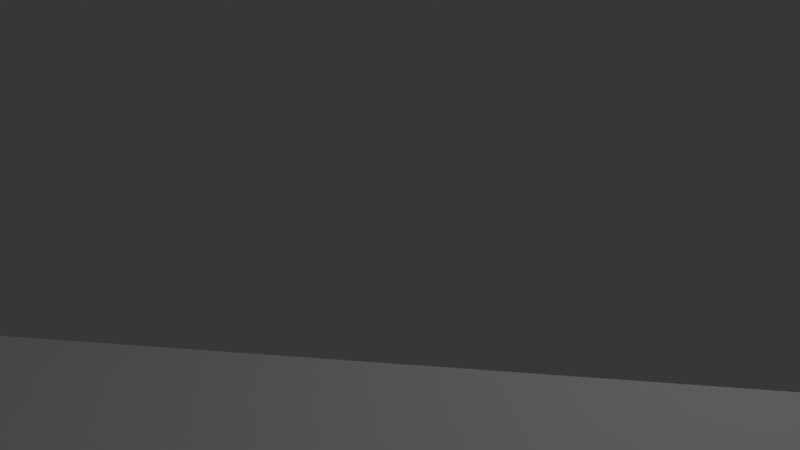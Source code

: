 # Source: champi43.blend  (saved by Blender 2.69.0; exported with 4.5.12 LTS)
import bpy
from mathutils import Matrix  # noqa: F401  (used for matrix-valued properties, if any)

bpy.ops.wm.read_factory_settings(use_empty=True)
scene = bpy.context.scene
scene.name = 'Scene'

# ---- collections
col_collection_1 = bpy.data.collections.new('Collection 1'); scene.collection.children.link(col_collection_1)

# ---- materials (node trees are filled in below, after node groups)
mat_material_001 = bpy.data.materials.new('Material.001')
mat_material_001.alpha_threshold = 0.0
mat_material_001.use_transparent_shadow = False
mat_material_001.roughness = 0.5
mat_material_001.line_color = (0.0, 0.0, 0.0, 1.0)
mat_material_000 = bpy.data.materials.new('Material.000')
mat_material_000.alpha_threshold = 0.0
mat_material_000.use_transparent_shadow = False
mat_material_000.roughness = 0.5
mat_material_000.line_color = (0.0, 0.0, 0.0, 1.0)

# ---- material node trees

# ---- world
world_world = bpy.data.worlds.new('World'); scene.world = world_world
world_world.color = (0.05088, 0.05088, 0.05088)
world_world.use_sun_shadow = False
world_world.sun_shadow_jitter_overblur = 0.0
world_world.cycles.sampling_method = 'MANUAL'
world_world.cycles.sample_map_resolution = 256

# ---- cameras
cam_camera = bpy.data.cameras.new('Camera')
cam_camera.clip_end = 100.0
cam_camera.lens = 35.0
cam_camera.sensor_width = 32.0
cam_camera.sensor_height = 18.0
cam_camera.ortho_scale = 7.314
cam_camera.dof.focus_distance = 0.0
cam_camera.dof.aperture_fstop = 128.0

# ---- lights
light_lamp = bpy.data.lights.new('Lamp', 'POINT')
light_lamp.transmission_factor = 0.0
light_lamp.cutoff_distance = 30.0
light_lamp.energy = 100.0
light_lamp.shadow_buffer_clip_start = 1.001
light_lamp.shadow_soft_size = 0.1
light_lamp.shadow_maximum_resolution = 0.006
light_lamp.use_absolute_resolution = True
light_lamp.cycles.use_multiple_importance_sampling = False

# ---- meshes
me_cylinder_000 = bpy.data.meshes.new('Cylinder.000')
me_cylinder_000.from_pydata([(0.0, 0.0, 0.0), (-5.391, -19.26, 1.108e-05), (-2.006, -7.177, 6.621), (-9.044, -17.84, 1.078e-05), (-3.473, -6.608, 6.595), (-12.35, -15.73, 1.008e-05), (-4.8, -5.764, 6.547), (-15.18, -13.02, 8.986e-06), (-5.938, -4.679, 6.479), (-17.43, -9.807, 7.548e-06), (-6.841, -3.394, 6.392), (-19.01, -6.218, 5.82e-06), (-7.476, -1.957, 6.292), (-19.86, -2.39, 3.868e-06), (-7.817, -0.4252, 6.181), (-19.94, 1.53, 1.768e-06), (-7.852, 1.144, 6.063), (-19.26, 5.391, -4.004e-07), (-7.58, 2.689, 5.944), (-17.84, 9.044, -2.553e-06), (-7.011, 4.151, 5.827), (-15.73, 12.35, -4.608e-06), (-6.166, 5.474, 5.718), (-13.02, 15.18, -6.486e-06), (-5.079, 6.608, 5.621), (-9.807, 17.43, -8.115e-06), (-3.791, 7.507, 5.538), (-6.218, 19.01, -9.431e-06), (-2.351, 8.139, 5.474), (-2.39, 19.86, -1.039e-05), (-0.8151, 8.478, 5.431), (1.53, 19.94, -1.094e-05), (0.7579, 8.512, 5.411), (5.391, 19.26, -1.108e-05), (2.308, 8.24, 5.413), (9.044, 17.84, -1.078e-05), (3.775, 7.671, 5.439), (12.35, 15.73, -1.008e-05), (5.102, 6.827, 5.488), (15.18, 13.02, -8.986e-06), (6.239, 5.742, 5.556), (17.43, 9.807, -7.548e-06), (7.143, 4.456, 5.642), (19.01, 6.218, -5.82e-06), (7.778, 3.02, 5.743), (19.86, 2.39, -3.868e-06), (8.119, 1.488, 5.854), (19.94, -1.53, -1.768e-06), (8.154, -0.08075, 5.972), (19.26, -5.391, 4.004e-07), (7.882, -1.626, 6.091), (17.84, -9.044, 2.553e-06), (7.313, -3.088, 6.207), (15.73, -12.35, 4.608e-06), (6.468, -4.412, 6.316), (13.02, -15.18, 6.486e-06), (5.381, -5.545, 6.414), (9.807, -17.43, 8.115e-06), (4.093, -6.445, 6.496), (6.218, -19.01, 9.431e-06), (2.653, -7.076, 6.56), (2.39, -19.86, 1.039e-05), (1.117, -7.416, 6.603), (-1.53, -19.94, 1.094e-05), (-0.456, -7.45, 6.624), (-46.99, -0.3554, 101.2), (-1.061, -3.545, 12.56), (-1.965, -3.198, 12.52), (-2.782, -2.682, 12.46), (-3.483, -2.018, 12.38), (-4.04, -1.232, 12.28), (-4.431, -0.3532, 12.17), (-4.643, 0.5843, 12.06), (-4.665, 1.544, 11.93), (-4.499, 2.49, 11.81), (-4.15, 3.386, 11.69), (-3.631, 4.196, 11.58), (-2.963, 4.89, 11.48), (-2.17, 5.441, 11.4), (-1.285, 5.828, 11.34), (-0.3397, 6.037, 11.31), (0.6284, 6.058, 11.29), (1.582, 5.892, 11.31), (2.485, 5.544, 11.34), (3.303, 5.029, 11.4), (4.004, 4.365, 11.48), (4.561, 3.579, 11.58), (4.952, 2.7, 11.69), (5.164, 1.762, 11.81), (5.186, 0.8022, 11.93), (5.02, -0.1436, 12.05), (4.671, -1.039, 12.17), (4.152, -1.849, 12.28), (3.483, -2.543, 12.38), (2.691, -3.094, 12.46), (1.806, -3.482, 12.52), (0.8606, -3.69, 12.55), (-0.1075, -3.712, 12.57), (-1.33, -1.562, 25.89), (-2.231, -1.225, 25.78), (-3.047, -0.7199, 25.66), (-3.747, -0.06554, 25.51), (-4.303, 0.7127, 25.36), (-4.694, 1.585, 25.21), (-4.905, 2.518, 25.05), (-4.928, 3.475, 24.91), (-4.762, 4.42, 24.78), (-4.414, 5.317, 24.67), (-3.896, 6.13, 24.58), (-3.229, 6.83, 24.52), (-2.438, 7.388, 24.49), (-1.555, 7.784, 24.48), (-0.6116, 8.002, 24.51), (0.3546, 8.034, 24.57), (1.307, 7.878, 24.65), (2.208, 7.541, 24.76), (3.024, 7.036, 24.89), (3.724, 6.382, 25.03), (4.28, 5.603, 25.18), (4.671, 4.731, 25.34), (4.882, 3.798, 25.49), (4.905, 2.841, 25.63), (4.739, 1.896, 25.76), (4.391, 0.9994, 25.88), (3.873, 0.1857, 25.96), (3.206, -0.5137, 26.03), (2.416, -1.072, 26.06), (1.532, -1.468, 26.06), (0.5887, -1.686, 26.03), (-0.3774, -1.718, 25.98), (-2.764, 0.3004, 38.91), (-3.655, 0.6246, 38.71), (-4.462, 1.119, 38.51), (-5.155, 1.765, 38.31), (-5.706, 2.537, 38.11), (-6.094, 3.406, 37.93), (-6.305, 4.339, 37.78), (-6.331, 5.299, 37.65), (-6.17, 6.249, 37.56), (-5.829, 7.154, 37.51), (-5.32, 7.978, 37.5), (-4.664, 8.69, 37.52), (-3.886, 9.262, 37.59), (-3.014, 9.672, 37.69), (-2.084, 9.905, 37.82), (-1.131, 9.952, 37.99), (-0.1903, 9.81, 38.17), (0.7005, 9.486, 38.37), (1.508, 8.991, 38.57), (2.2, 8.345, 38.77), (2.751, 7.573, 38.97), (3.14, 6.704, 39.15), (3.351, 5.772, 39.3), (3.376, 4.812, 39.43), (3.215, 3.861, 39.52), (2.874, 2.957, 39.57), (2.366, 2.133, 39.58), (1.71, 1.421, 39.56), (0.9309, 0.8488, 39.49), (0.05973, 0.4384, 39.39), (-0.8705, 0.2054, 39.26), (-1.824, 0.1588, 39.09), (-5.929, 1.591, 51.51), (-6.794, 1.904, 51.21), (-7.579, 2.39, 50.92), (-8.255, 3.029, 50.65), (-8.797, 3.797, 50.42), (-9.182, 4.665, 50.23), (-9.397, 5.598, 50.08), (-9.433, 6.562, 50.0), (-9.288, 7.519, 49.97), (-8.969, 8.433, 50.01), (-8.487, 9.268, 50.1), (-7.861, 9.992, 50.25), (-7.116, 10.58, 50.44), (-6.279, 11.0, 50.68), (-5.383, 11.25, 50.96), (-4.462, 11.31, 51.25), (-3.552, 11.18, 51.56), (-2.688, 10.87, 51.86), (-1.902, 10.38, 52.15), (-1.226, 9.742, 52.42), (-0.6849, 8.974, 52.65), (-0.2995, 8.107, 52.85), (-0.08485, 7.173, 52.99), (-0.04908, 6.209, 53.07), (-0.1936, 5.252, 53.1), (-0.5129, 4.338, 53.06), (-0.9946, 3.503, 52.97), (-1.62, 2.779, 52.82), (-2.366, 2.193, 52.63), (-3.203, 1.769, 52.39), (-4.099, 1.522, 52.11), (-5.02, 1.462, 51.82), (-10.81, 2.143, 63.5), (-11.63, 2.452, 63.08), (-12.38, 2.933, 62.7), (-13.02, 3.569, 62.36), (-13.55, 4.336, 62.09), (-13.93, 5.203, 61.89), (-14.16, 6.138, 61.77), (-14.21, 7.104, 61.74), (-14.1, 8.064, 61.79), (-13.82, 8.982, 61.92), (-13.39, 9.822, 62.14), (-12.82, 10.55, 62.42), (-12.14, 11.14, 62.77), (-11.37, 11.58, 63.16), (-10.53, 11.83, 63.59), (-9.672, 11.9, 64.02), (-8.817, 11.77, 64.46), (-8.0, 11.46, 64.88), (-7.253, 10.98, 65.26), (-6.604, 10.35, 65.6), (-6.078, 9.579, 65.87), (-5.696, 8.712, 66.07), (-5.473, 7.777, 66.19), (-5.416, 6.811, 66.23), (-5.528, 5.851, 66.17), (-5.805, 4.933, 66.04), (-6.236, 4.093, 65.82), (-6.805, 3.363, 65.54), (-7.489, 2.771, 65.19), (-8.262, 2.34, 64.8), (-9.095, 2.086, 64.38), (-9.956, 2.02, 63.94), (-17.43, 1.828, 74.58), (-18.18, 2.141, 74.05), (-18.87, 2.626, 73.58), (-19.48, 3.264, 73.18), (-19.99, 4.032, 72.88), (-20.37, 4.899, 72.67), (-20.6, 5.833, 72.58), (-20.69, 6.797, 72.59), (-20.63, 7.754, 72.73), (-20.42, 8.668, 72.96), (-20.06, 9.504, 73.3), (-19.58, 10.23, 73.72), (-18.99, 10.81, 74.22), (-18.31, 11.24, 74.76), (-17.57, 11.49, 75.33), (-16.79, 11.55, 75.91), (-16.02, 11.42, 76.48), (-15.27, 11.11, 77.01), (-14.58, 10.62, 77.48), (-13.97, 9.984, 77.88), (-13.46, 9.217, 78.18), (-13.08, 8.349, 78.39), (-12.85, 7.416, 78.48), (-12.76, 6.452, 78.47), (-12.82, 5.494, 78.33), (-13.03, 4.58, 78.1), (-13.39, 3.745, 77.76), (-13.87, 3.02, 77.33), (-14.46, 2.434, 76.84), (-15.14, 2.009, 76.3), (-15.88, 1.761, 75.73), (-16.66, 1.7, 75.15), (-26.08, 0.3273, 84.07), (-26.75, 0.6532, 83.45), (-27.38, 1.149, 82.9), (-27.94, 1.794, 82.45), (-28.43, 2.566, 82.12), (-28.8, 3.434, 81.91), (-29.06, 4.364, 81.84), (-29.19, 5.321, 81.9), (-29.19, 6.269, 82.1), (-29.05, 7.17, 82.43), (-28.79, 7.99, 82.87), (-28.41, 8.698, 83.41), (-27.93, 9.267, 84.03), (-27.36, 9.673, 84.7), (-26.73, 9.903, 85.4), (-26.06, 9.947, 86.1), (-25.38, 9.803, 86.77), (-24.71, 9.477, 87.39), (-24.08, 8.982, 87.94), (-23.52, 8.336, 88.39), (-23.04, 7.564, 88.72), (-22.66, 6.697, 88.93), (-22.4, 5.766, 89.0), (-22.27, 4.809, 88.94), (-22.27, 3.862, 88.74), (-22.41, 2.961, 88.41), (-22.67, 2.14, 87.97), (-23.05, 1.432, 87.42), (-23.53, 0.864, 86.81), (-24.1, 0.4571, 86.14), (-24.73, 0.2274, 85.44), (-25.4, 0.1836, 84.74), (-35.92, -1.987, 92.19), (-36.5, -1.642, 91.5), (-37.07, -1.131, 90.9), (-37.59, -0.4749, 90.41), (-38.04, 0.3022, 90.06), (-38.42, 1.17, 89.85), (-38.7, 2.095, 89.79), (-38.87, 3.043, 89.89), (-38.93, 3.976, 90.15), (-38.88, 4.858, 90.54), (-38.71, 5.656, 91.06), (-38.44, 6.339, 91.69), (-38.07, 6.881, 92.41), (-37.61, 7.262, 93.17), (-37.1, 7.465, 93.97), (-36.53, 7.484, 94.75), (-35.95, 7.318, 95.51), (-35.36, 6.973, 96.2), (-34.8, 6.462, 96.8), (-34.28, 5.806, 97.28), (-33.82, 5.029, 97.64), (-33.45, 4.161, 97.84), (-33.17, 3.236, 97.9), (-32.99, 2.288, 97.8), (-32.93, 1.356, 97.54), (-32.99, 0.4732, 97.15), (-33.15, -0.325, 96.63), (-33.43, -1.008, 96.0), (-33.8, -1.55, 95.29), (-34.25, -1.93, 94.52), (-34.77, -2.134, 93.73), (-35.33, -2.153, 92.94), (-46.65, -4.918, 99.32), (-47.17, -4.553, 98.58), (-47.68, -4.027, 97.95), (-48.16, -3.36, 97.44), (-48.6, -2.577, 97.07), (-48.97, -1.709, 96.86), (-49.27, -0.7891, 96.82), (-49.48, 0.1476, 96.94), (-49.6, 1.065, 97.23), (-49.61, 1.928, 97.67), (-49.53, 2.703, 98.25), (-49.34, 3.36, 98.93), (-49.07, 3.875, 99.71), (-48.72, 4.227, 100.5), (-48.3, 4.403, 101.4), (-47.83, 4.396, 102.2), (-47.33, 4.207, 103.0), (-46.81, 3.842, 103.8), (-46.3, 3.316, 104.4), (-45.82, 2.649, 104.9), (-45.38, 1.866, 105.3), (-45.01, 0.9982, 105.5), (-44.71, 0.07819, 105.5), (-44.5, -0.8585, 105.4), (-44.38, -1.776, 105.1), (-44.37, -2.639, 104.7), (-44.45, -3.414, 104.1), (-44.63, -4.071, 103.4), (-44.91, -4.586, 102.7), (-45.26, -4.938, 101.8), (-45.68, -5.114, 101.0), (-46.15, -5.107, 100.1), (-19.48, 41.72, 76.91), (-13.27, 40.92, 82.17), (-7.3, 38.55, 87.23), (-1.797, 34.69, 91.9), (3.026, 29.5, 95.98), (6.984, 23.18, 99.34), (9.925, 15.97, 101.8), (11.74, 8.14, 103.4), (12.35, -1.158e-05, 103.9), (11.74, -8.14, 103.4), (9.925, -15.97, 101.8), (6.984, -23.18, 99.34), (3.026, -29.5, 95.98), (-1.797, -34.69, 91.9), (-7.3, -38.55, 87.23), (-47.5, 29.43, 110.0), (-13.27, -40.92, 82.17), (-19.48, -41.72, 76.91), (-25.69, -40.92, 71.64), (-31.66, -38.55, 66.58), (-37.16, -34.69, 61.92), (-41.99, -29.5, 57.83), (-45.94, -23.18, 54.48), (-48.88, -15.97, 51.98), (-50.7, -8.14, 50.45), (-51.31, 3.281e-05, 49.93), (-50.7, 8.14, 50.45), (-48.88, 15.97, 51.98), (-45.94, 23.18, 54.48), (-41.99, 29.5, 57.83), (-37.16, 34.69, 61.92), (-31.66, 38.55, 66.58), (-25.69, 40.92, 71.64), (-20.96, 35.98, 78.65), (-15.6, 35.29, 83.19), (-10.46, 33.24, 87.56), (-5.71, 29.92, 91.58), (-1.55, 25.44, 95.11), (1.863, 19.99, 98.0), (4.4, 13.77, 100.1), (5.962, 7.02, 101.5), (6.489, -9.902e-06, 101.9), (5.962, -7.02, 101.5), (4.4, -13.77, 100.1), (1.863, -19.99, 98.0), (-1.55, -25.44, 95.11), (-5.71, -29.92, 91.58), (-10.46, -33.24, 87.56), (-15.6, -35.29, 83.19), (-20.96, -35.98, 78.65), (-26.31, -35.29, 74.11), (-31.46, -33.24, 69.75), (-36.21, -29.92, 65.73), (-40.37, -25.44, 62.2), (-43.78, -19.99, 59.31), (-46.32, -13.77, 57.16), (-47.88, -7.02, 55.83), (-48.41, 2.838e-05, 55.39), (-47.88, 7.02, 55.83), (-46.32, 13.77, 57.16), (-43.78, 19.99, 59.31), (-40.37, 25.44, 62.2), (-36.21, 29.92, 65.73), (-31.46, 33.24, 69.75), (-26.31, 35.29, 74.11), (-40.09, -2.161e-06, 101.2), (-40.09, 14.29, 101.2), (-37.97, 14.01, 103.0), (-35.92, 13.2, 104.8), (-34.04, 11.88, 106.4), (-32.39, 10.1, 107.8), (-31.03, 7.937, 108.9), (-30.02, 5.467, 109.8), (-29.4, 2.787, 110.3), (-29.2, -2.324e-06, 110.5), (-29.4, -2.787, 110.3), (-30.02, -5.467, 109.8), (-31.03, -7.937, 108.9), (-32.39, -10.1, 107.8), (-34.04, -11.88, 106.4), (-35.92, -13.2, 104.8), (-37.97, -14.01, 103.0), (-40.09, -14.29, 101.2), (-42.22, -14.01, 99.42), (-44.26, -13.2, 97.69), (-46.15, -11.88, 96.09), (-47.8, -10.1, 94.69), (-49.16, -7.937, 93.55), (-50.16, -5.467, 92.69), (-50.78, -2.787, 92.17), (-50.99, 1.288e-05, 91.99), (-50.78, 2.787, 92.17), (-50.16, 5.467, 92.69), (-49.16, 7.937, 93.55), (-47.8, 10.1, 94.69), (-46.15, 11.88, 96.09), (-44.26, 13.2, 97.69), (-42.22, 14.01, 99.42), (-42.32, 36.36, 103.9), (-36.91, 35.67, 108.4), (-31.71, 33.6, 112.9), (-26.91, 30.24, 116.9), (-22.71, 25.71, 120.5), (-19.26, 20.2, 123.4), (-16.7, 13.92, 125.6), (-15.12, 7.094, 126.9), (-14.58, -4.975e-06, 127.4), (-15.12, -7.094, 126.9), (-16.7, -13.92, 125.6), (-19.26, -20.2, 123.4), (-22.71, -25.71, 120.5), (-26.91, -30.24, 116.9), (-31.71, -33.6, 112.9), (-36.91, -35.67, 108.4), (-42.32, -36.36, 103.9), (-47.74, -35.67, 99.27), (-52.94, -33.6, 94.86), (-57.74, -30.24, 90.79), (-61.94, -25.71, 87.23), (-65.39, -20.2, 84.31), (-67.95, -13.92, 82.13), (-69.53, -7.094, 80.8), (-70.06, 3.371e-05, 80.34), (-69.53, 7.094, 80.8), (-67.95, 13.92, 82.13), (-65.39, 20.2, 84.31), (-61.94, 25.71, 87.23), (-57.74, 30.24, 90.79), (-52.94, 33.6, 94.86), (-47.74, 35.67, 99.27), (-43.12, 28.86, 113.7), (-38.91, 27.19, 117.2), (-35.03, 24.47, 120.5), (-31.63, 20.81, 123.4), (-28.83, 16.35, 125.8), (-26.76, 11.26, 127.5), (-25.48, 5.741, 128.6), (-25.05, 3.357e-06, 129.0), (-25.48, -5.741, 128.6), (-26.76, -11.26, 127.5), (-28.83, -16.35, 125.8), (-31.63, -20.81, 123.4), (-35.03, -24.47, 120.5), (-38.91, -27.19, 117.2), (-43.12, -28.86, 113.7), (-47.5, -29.43, 110.0), (-51.88, -28.86, 106.3), (-56.09, -27.19, 102.7), (-59.97, -24.47, 99.39), (-63.37, -20.81, 96.51), (-66.17, -16.35, 94.14), (-68.24, -11.26, 92.38), (-69.52, -5.741, 91.3), (-69.95, 3.466e-05, 90.94), (-69.52, 5.741, 91.3), (-68.24, 11.26, 92.38), (-66.17, 16.35, 94.14), (-63.37, 20.81, 96.51), (-59.97, 24.47, 99.39), (-56.09, 27.19, 102.7), (-51.88, 28.86, 106.3), (-53.08, 13.79, 116.5), (-51.02, 13.53, 118.3), (-49.05, 12.74, 120.0), (-47.23, 11.47, 121.5), (-45.64, 9.754, 122.9), (-44.33, 7.664, 124.0), (-43.35, 5.279, 124.8), (-42.76, 2.691, 125.3), (-42.55, 9.255e-06, 125.5), (-42.76, -2.691, 125.3), (-43.35, -5.279, 124.8), (-44.33, -7.664, 124.0), (-45.64, -9.754, 122.9), (-47.23, -11.47, 121.5), (-49.05, -12.74, 120.0), (-57.12, 1.099e-05, 121.3), (-51.02, -13.53, 118.3), (-53.08, -13.79, 116.5), (-55.13, -13.53, 114.8), (-57.1, -12.74, 113.1), (-58.92, -11.47, 111.6), (-60.52, -9.754, 110.2), (-61.83, -7.664, 109.1), (-62.8, -5.279, 108.3), (-63.4, -2.691, 107.8), (-63.6, 2.393e-05, 107.6), (-63.4, 2.691, 107.8), (-62.8, 5.279, 108.3), (-61.83, 7.664, 109.1), (-60.52, 9.754, 110.2), (-58.92, 11.47, 111.6), (-57.1, 12.74, 113.1), (-55.13, 13.53, 114.8)], [], [(0, 1, 3), (24, 22, 76, 77), (1, 2, 4, 3), (0, 3, 5), (46, 44, 87, 88), (3, 4, 6, 5), (0, 5, 7), (16, 14, 72, 73), (5, 6, 8, 7), (0, 7, 9), (38, 36, 83, 84), (7, 8, 10, 9), (0, 9, 11), (60, 58, 94, 95), (9, 10, 12, 11), (0, 11, 13), (30, 28, 79, 80), (11, 12, 14, 13), (0, 13, 15), (8, 6, 68, 69), (13, 14, 16, 15), (0, 15, 17), (4, 2, 66, 67), (15, 16, 18, 17), (0, 17, 19), (52, 50, 90, 91), (17, 18, 20, 19), (0, 19, 21), (2, 64, 97, 66), (19, 20, 22, 21), (0, 21, 23), (22, 20, 75, 76), (21, 22, 24, 23), (0, 23, 25), (44, 42, 86, 87), (23, 24, 26, 25), (0, 25, 27), (14, 12, 71, 72), (25, 26, 28, 27), (0, 27, 29), (36, 34, 82, 83), (27, 28, 30, 29), (0, 29, 31), (58, 56, 93, 94), (29, 30, 32, 31), (0, 31, 33), (28, 26, 78, 79), (31, 32, 34, 33), (0, 33, 35), (6, 4, 67, 68), (33, 34, 36, 35), (0, 35, 37), (50, 48, 89, 90), (35, 36, 38, 37), (0, 37, 39), (20, 18, 74, 75), (37, 38, 40, 39), (0, 39, 41), (42, 40, 85, 86), (39, 40, 42, 41), (0, 41, 43), (64, 62, 96, 97), (41, 42, 44, 43), (0, 43, 45), (34, 32, 81, 82), (43, 44, 46, 45), (0, 45, 47), (12, 10, 70, 71), (45, 46, 48, 47), (0, 47, 49), (56, 54, 92, 93), (47, 48, 50, 49), (0, 49, 51), (26, 24, 77, 78), (49, 50, 52, 51), (0, 51, 53), (48, 46, 88, 89), (51, 52, 54, 53), (0, 53, 55), (18, 16, 73, 74), (53, 54, 56, 55), (0, 55, 57), (40, 38, 84, 85), (55, 56, 58, 57), (0, 57, 59), (62, 60, 95, 96), (57, 58, 60, 59), (0, 59, 61), (32, 30, 80, 81), (59, 60, 62, 61), (0, 61, 63), (10, 8, 69, 70), (61, 62, 64, 63), (0, 63, 1), (54, 52, 91, 92), (63, 64, 2, 1), (80, 79, 111, 112), (69, 68, 100, 101), (91, 90, 122, 123), (81, 80, 112, 113), (70, 69, 101, 102), (92, 91, 123, 124), (66, 97, 129, 98), (82, 81, 113, 114), (71, 70, 102, 103), (93, 92, 124, 125), (72, 71, 103, 104), (83, 82, 114, 115), (94, 93, 125, 126), (73, 72, 104, 105), (84, 83, 115, 116), (95, 94, 126, 127), (74, 73, 105, 106), (85, 84, 116, 117), (96, 95, 127, 128), (75, 74, 106, 107), (86, 85, 117, 118), (97, 96, 128, 129), (76, 75, 107, 108), (87, 86, 118, 119), (77, 76, 108, 109), (88, 87, 119, 120), (78, 77, 109, 110), (67, 66, 98, 99), (89, 88, 120, 121), (79, 78, 110, 111), (68, 67, 99, 100), (90, 89, 121, 122), (113, 112, 144, 145), (102, 101, 133, 134), (124, 123, 155, 156), (98, 129, 161, 130), (114, 113, 145, 146), (103, 102, 134, 135), (125, 124, 156, 157), (104, 103, 135, 136), (115, 114, 146, 147), (126, 125, 157, 158), (105, 104, 136, 137), (116, 115, 147, 148), (127, 126, 158, 159), (106, 105, 137, 138), (117, 116, 148, 149), (128, 127, 159, 160), (107, 106, 138, 139), (118, 117, 149, 150), (129, 128, 160, 161), (108, 107, 139, 140), (119, 118, 150, 151), (109, 108, 140, 141), (120, 119, 151, 152), (110, 109, 141, 142), (99, 98, 130, 131), (121, 120, 152, 153), (111, 110, 142, 143), (100, 99, 131, 132), (122, 121, 153, 154), (112, 111, 143, 144), (101, 100, 132, 133), (123, 122, 154, 155), (146, 145, 177, 178), (135, 134, 166, 167), (157, 156, 188, 189), (136, 135, 167, 168), (147, 146, 178, 179), (158, 157, 189, 190), (137, 136, 168, 169), (148, 147, 179, 180), (159, 158, 190, 191), (138, 137, 169, 170), (149, 148, 180, 181), (160, 159, 191, 192), (139, 138, 170, 171), (150, 149, 181, 182), (161, 160, 192, 193), (140, 139, 171, 172), (151, 150, 182, 183), (141, 140, 172, 173), (152, 151, 183, 184), (142, 141, 173, 174), (131, 130, 162, 163), (153, 152, 184, 185), (143, 142, 174, 175), (132, 131, 163, 164), (154, 153, 185, 186), (144, 143, 175, 176), (133, 132, 164, 165), (155, 154, 186, 187), (145, 144, 176, 177), (134, 133, 165, 166), (156, 155, 187, 188), (130, 161, 193, 162), (168, 167, 199, 200), (179, 178, 210, 211), (190, 189, 221, 222), (169, 168, 200, 201), (180, 179, 211, 212), (191, 190, 222, 223), (170, 169, 201, 202), (181, 180, 212, 213), (192, 191, 223, 224), (171, 170, 202, 203), (182, 181, 213, 214), (193, 192, 224, 225), (172, 171, 203, 204), (183, 182, 214, 215), (173, 172, 204, 205), (184, 183, 215, 216), (174, 173, 205, 206), (163, 162, 194, 195), (185, 184, 216, 217), (175, 174, 206, 207), (164, 163, 195, 196), (186, 185, 217, 218), (176, 175, 207, 208), (165, 164, 196, 197), (187, 186, 218, 219), (177, 176, 208, 209), (166, 165, 197, 198), (188, 187, 219, 220), (162, 193, 225, 194), (178, 177, 209, 210), (167, 166, 198, 199), (189, 188, 220, 221), (201, 200, 232, 233), (212, 211, 243, 244), (223, 222, 254, 255), (202, 201, 233, 234), (213, 212, 244, 245), (224, 223, 255, 256), (203, 202, 234, 235), (214, 213, 245, 246), (225, 224, 256, 257), (204, 203, 235, 236), (215, 214, 246, 247), (205, 204, 236, 237), (216, 215, 247, 248), (206, 205, 237, 238), (195, 194, 226, 227), (217, 216, 248, 249), (207, 206, 238, 239), (196, 195, 227, 228), (218, 217, 249, 250), (208, 207, 239, 240), (197, 196, 228, 229), (219, 218, 250, 251), (209, 208, 240, 241), (198, 197, 229, 230), (220, 219, 251, 252), (194, 225, 257, 226), (210, 209, 241, 242), (199, 198, 230, 231), (221, 220, 252, 253), (200, 199, 231, 232), (211, 210, 242, 243), (222, 221, 253, 254), (234, 233, 265, 266), (245, 244, 276, 277), (256, 255, 287, 288), (235, 234, 266, 267), (246, 245, 277, 278), (257, 256, 288, 289), (236, 235, 267, 268), (247, 246, 278, 279), (237, 236, 268, 269), (248, 247, 279, 280), (238, 237, 269, 270), (227, 226, 258, 259), (249, 248, 280, 281), (239, 238, 270, 271), (228, 227, 259, 260), (250, 249, 281, 282), (240, 239, 271, 272), (229, 228, 260, 261), (251, 250, 282, 283), (241, 240, 272, 273), (230, 229, 261, 262), (252, 251, 283, 284), (226, 257, 289, 258), (242, 241, 273, 274), (231, 230, 262, 263), (253, 252, 284, 285), (232, 231, 263, 264), (243, 242, 274, 275), (254, 253, 285, 286), (233, 232, 264, 265), (244, 243, 275, 276), (255, 254, 286, 287), (267, 266, 298, 299), (278, 277, 309, 310), (289, 288, 320, 321), (268, 267, 299, 300), (279, 278, 310, 311), (269, 268, 300, 301), (280, 279, 311, 312), (270, 269, 301, 302), (259, 258, 290, 291), (281, 280, 312, 313), (271, 270, 302, 303), (260, 259, 291, 292), (282, 281, 313, 314), (272, 271, 303, 304), (261, 260, 292, 293), (283, 282, 314, 315), (273, 272, 304, 305), (262, 261, 293, 294), (284, 283, 315, 316), (258, 289, 321, 290), (274, 273, 305, 306), (263, 262, 294, 295), (285, 284, 316, 317), (264, 263, 295, 296), (275, 274, 306, 307), (286, 285, 317, 318), (265, 264, 296, 297), (276, 275, 307, 308), (287, 286, 318, 319), (266, 265, 297, 298), (277, 276, 308, 309), (288, 287, 319, 320), (300, 299, 331, 332), (311, 310, 342, 343), (301, 300, 332, 333), (312, 311, 343, 344), (302, 301, 333, 334), (291, 290, 322, 323), (313, 312, 344, 345), (303, 302, 334, 335), (292, 291, 323, 324), (314, 313, 345, 346), (304, 303, 335, 336), (293, 292, 324, 325), (315, 314, 346, 347), (305, 304, 336, 337), (294, 293, 325, 326), (316, 315, 347, 348), (290, 321, 353, 322), (306, 305, 337, 338), (295, 294, 326, 327), (317, 316, 348, 349), (296, 295, 327, 328), (307, 306, 338, 339), (318, 317, 349, 350), (297, 296, 328, 329), (308, 307, 339, 340), (319, 318, 350, 351), (298, 297, 329, 330), (309, 308, 340, 341), (320, 319, 351, 352), (299, 298, 330, 331), (310, 309, 341, 342), (321, 320, 352, 353), (65, 323, 322), (65, 324, 323), (65, 325, 324), (65, 326, 325), (65, 327, 326), (65, 328, 327), (65, 329, 328), (65, 330, 329), (65, 331, 330), (65, 332, 331), (65, 333, 332), (65, 334, 333), (65, 335, 334), (65, 336, 335), (65, 337, 336), (65, 338, 337), (65, 339, 338), (65, 340, 339), (65, 341, 340), (65, 342, 341), (65, 343, 342), (65, 344, 343), (65, 345, 344), (65, 346, 345), (65, 347, 346), (65, 348, 347), (65, 349, 348), (65, 350, 349), (65, 351, 350), (65, 352, 351), (65, 353, 352), (65, 322, 353), (360, 361, 394, 393), (377, 378, 410, 409), (361, 362, 395, 394), (378, 379, 411, 410), (362, 363, 396, 395), (379, 380, 412, 411), (368, 370, 402, 401), (363, 364, 397, 396), (380, 381, 413, 412), (386, 354, 387, 418), (370, 371, 403, 402), (364, 365, 398, 397), (381, 382, 414, 413), (365, 366, 399, 398), (354, 355, 388, 387), (371, 372, 404, 403), (382, 383, 415, 414), (366, 367, 400, 399), (355, 356, 389, 388), (372, 373, 405, 404), (383, 384, 416, 415), (367, 368, 401, 400), (356, 357, 390, 389), (373, 374, 406, 405), (384, 385, 417, 416), (357, 358, 391, 390), (374, 375, 407, 406), (385, 386, 418, 417), (358, 359, 392, 391), (375, 376, 408, 407), (359, 360, 393, 392), (376, 377, 409, 408), (371, 370, 467, 468), (365, 364, 462, 463), (382, 381, 478, 479), (366, 365, 463, 464), (355, 354, 452, 453), (372, 371, 468, 469), (383, 382, 479, 480), (367, 366, 464, 465), (356, 355, 453, 454), (373, 372, 469, 470), (384, 383, 480, 481), (368, 367, 465, 466), (357, 356, 454, 455), (374, 373, 470, 471), (385, 384, 481, 482), (358, 357, 455, 456), (375, 374, 471, 472), (386, 385, 482, 483), (359, 358, 456, 457), (376, 375, 472, 473), (360, 359, 457, 458), (377, 376, 473, 474), (361, 360, 458, 459), (378, 377, 474, 475), (362, 361, 459, 460), (379, 378, 475, 476), (363, 362, 460, 461), (380, 379, 476, 477), (370, 368, 466, 467), (364, 363, 461, 462), (381, 380, 477, 478), (354, 386, 483, 452), (400, 401, 434, 433), (389, 390, 423, 422), (411, 412, 445, 444), (401, 402, 435, 434), (390, 391, 424, 423), (412, 413, 446, 445), (418, 387, 420, 451), (402, 403, 436, 435), (391, 392, 425, 424), (413, 414, 447, 446), (392, 393, 426, 425), (403, 404, 437, 436), (414, 415, 448, 447), (393, 394, 427, 426), (404, 405, 438, 437), (415, 416, 449, 448), (394, 395, 428, 427), (405, 406, 439, 438), (416, 417, 450, 449), (395, 396, 429, 428), (406, 407, 440, 439), (417, 418, 451, 450), (396, 397, 430, 429), (407, 408, 441, 440), (397, 398, 431, 430), (408, 409, 442, 441), (398, 399, 432, 431), (387, 388, 421, 420), (409, 410, 443, 442), (399, 400, 433, 432), (388, 389, 422, 421), (410, 411, 444, 443), (419, 420, 421), (419, 421, 422), (419, 422, 423), (419, 423, 424), (419, 424, 425), (419, 425, 426), (419, 426, 427), (419, 427, 428), (419, 428, 429), (419, 429, 430), (419, 430, 431), (419, 431, 432), (419, 432, 433), (419, 433, 434), (419, 434, 435), (419, 435, 436), (419, 436, 437), (419, 437, 438), (419, 438, 439), (419, 439, 440), (419, 440, 441), (419, 441, 442), (419, 442, 443), (419, 443, 444), (419, 444, 445), (419, 445, 446), (419, 446, 447), (419, 447, 448), (419, 448, 449), (419, 449, 450), (419, 450, 451), (419, 451, 420), (460, 459, 490, 491), (470, 469, 500, 501), (481, 480, 511, 512), (462, 461, 492, 493), (472, 471, 502, 503), (483, 482, 513, 514), (464, 463, 494, 495), (453, 452, 369, 484), (474, 473, 504, 505), (466, 465, 496, 497), (455, 454, 485, 486), (476, 475, 506, 507), (467, 466, 497, 498), (457, 456, 487, 488), (478, 477, 508, 509), (459, 458, 489, 490), (469, 468, 499, 500), (480, 479, 510, 511), (461, 460, 491, 492), (471, 470, 501, 502), (482, 481, 512, 513), (463, 462, 493, 494), (473, 472, 503, 504), (452, 483, 514, 369), (465, 464, 495, 496), (454, 453, 484, 485), (475, 474, 505, 506), (456, 455, 486, 487), (477, 476, 507, 508), (468, 467, 498, 499), (458, 457, 488, 489), (479, 478, 509, 510), (499, 498, 531, 532), (489, 488, 520, 521), (510, 509, 542, 543), (491, 490, 522, 523), (501, 500, 533, 534), (512, 511, 544, 545), (493, 492, 524, 525), (503, 502, 535, 536), (514, 513, 546, 547), (495, 494, 526, 527), (484, 369, 515, 516), (505, 504, 537, 538), (497, 496, 528, 529), (486, 485, 517, 518), (507, 506, 539, 540), (498, 497, 529, 531), (488, 487, 519, 520), (509, 508, 541, 542), (490, 489, 521, 522), (500, 499, 532, 533), (511, 510, 543, 544), (492, 491, 523, 524), (502, 501, 534, 535), (513, 512, 545, 546), (494, 493, 525, 526), (504, 503, 536, 537), (369, 514, 547, 515), (496, 495, 527, 528), (485, 484, 516, 517), (506, 505, 538, 539), (487, 486, 518, 519), (508, 507, 540, 541), (515, 530, 516), (516, 530, 517), (517, 530, 518), (518, 530, 519), (519, 530, 520), (520, 530, 521), (521, 530, 522), (522, 530, 523), (523, 530, 524), (524, 530, 525), (525, 530, 526), (526, 530, 527), (527, 530, 528), (528, 530, 529), (529, 530, 531), (531, 530, 532), (532, 530, 533), (533, 530, 534), (534, 530, 535), (535, 530, 536), (536, 530, 537), (537, 530, 538), (538, 530, 539), (539, 530, 540), (540, 530, 541), (541, 530, 542), (542, 530, 543), (543, 530, 544), (544, 530, 545), (545, 530, 546), (546, 530, 547), (547, 530, 515)])
me_cylinder_000.polygons.foreach_set('use_smooth', [True] * 608)
me_cylinder_000.polygons.foreach_set('material_index', [0, 0, 0, 0, 0, 0, 0, 0, 0, 0, 0, 0, 0, 0, 0, 0, 0, 0, 0, 0, 0, 0, 0, 0, 0, 0, 0, 0, 0, 0, 0, 0, 0, 0, 0, 0, 0, 0, 0, 0, 0, 0, 0, 0, 0, 0, 0, 0, 0, 0, 0, 0, 0, 0, 0, 0, 0, 0, 0, 0, 0, 0, 0, 0, 0, 0, 0, 0, 0, 0, 0, 0, 0, 0, 0, 0, 0, 0, 0, 0, 0, 0, 0, 0, 0, 0, 0, 0, 0, 0, 0, 0, 0, 0, 0, 0, 0, 0, 0, 0, 0, 0, 0, 0, 0, 0, 0, 0, 0, 0, 0, 0, 0, 0, 0, 0, 0, 0, 0, 0, 0, 0, 0, 0, 0, 0, 0, 0, 0, 0, 0, 0, 0, 0, 0, 0, 0, 0, 0, 0, 0, 0, 0, 0, 0, 0, 0, 0, 0, 0, 0, 0, 0, 0, 0, 0, 0, 0, 0, 0, 0, 0, 0, 0, 0, 0, 0, 0, 0, 0, 0, 0, 0, 0, 0, 0, 0, 0, 0, 0, 0, 0, 0, 0, 0, 0, 0, 0, 0, 0, 0, 0, 0, 0, 0, 0, 0, 0, 0, 0, 0, 0, 0, 0, 0, 0, 0, 0, 0, 0, 0, 0, 0, 0, 0, 0, 0, 0, 0, 0, 0, 0, 0, 0, 0, 0, 0, 0, 0, 0, 0, 0, 0, 0, 0, 0, 0, 0, 0, 0, 0, 0, 0, 0, 0, 0, 0, 0, 0, 0, 0, 0, 0, 0, 0, 0, 0, 0, 0, 0, 0, 0, 0, 0, 0, 0, 0, 0, 0, 0, 0, 0, 0, 0, 0, 0, 0, 0, 0, 0, 0, 0, 0, 0, 0, 0, 0, 0, 0, 0, 0, 0, 0, 0, 0, 0, 0, 0, 0, 0, 0, 0, 0, 0, 0, 0, 0, 0, 0, 0, 0, 0, 0, 0, 0, 0, 0, 0, 0, 0, 0, 0, 0, 0, 0, 0, 0, 0, 0, 0, 0, 0, 0, 0, 0, 0, 0, 0, 0, 0, 0, 0, 0, 0, 0, 0, 0, 0, 0, 0, 0, 0, 0, 0, 0, 0, 0, 0, 0, 0, 0, 0, 0, 0, 0, 0, 0, 0, 0, 0, 0, 0, 0, 0, 0, 0, 0, 0, 0, 0, 0, 0, 0, 0, 1, 1, 1, 1, 1, 1, 1, 1, 1, 1, 1, 1, 1, 1, 1, 1, 1, 1, 1, 1, 1, 1, 1, 1, 1, 1, 1, 1, 1, 1, 1, 1, 1, 1, 1, 1, 1, 1, 1, 1, 1, 1, 1, 1, 1, 1, 1, 1, 1, 1, 1, 1, 1, 1, 1, 1, 1, 1, 1, 1, 1, 1, 1, 1, 1, 1, 1, 1, 1, 1, 1, 1, 1, 1, 1, 1, 1, 1, 1, 1, 1, 1, 1, 1, 1, 1, 1, 1, 1, 1, 1, 1, 1, 1, 1, 1, 1, 1, 1, 1, 1, 1, 1, 1, 1, 1, 1, 1, 1, 1, 1, 1, 1, 1, 1, 1, 1, 1, 1, 1, 1, 1, 1, 1, 1, 1, 1, 1, 1, 1, 1, 1, 1, 1, 1, 1, 1, 1, 1, 1, 1, 1, 1, 1, 1, 1, 1, 1, 1, 1, 1, 1, 1, 1, 1, 1, 1, 1, 1, 1, 1, 1, 1, 1, 1, 1, 1, 1, 1, 1, 1, 1, 1, 1, 1, 1, 1, 1, 1, 1, 1, 1, 1, 1, 1, 1, 1, 1, 1, 1, 1, 1, 1, 1, 1, 1, 1, 1, 1, 1, 1, 1, 1, 1, 1, 1, 1, 1, 1, 1, 1, 1, 1, 1, 1, 1, 1, 1, 1, 1, 1, 1, 1, 1])
_uv = me_cylinder_000.uv_layers.new(name='UVMap')
_uv.uv.foreach_set('vector', [0.7452, 0.2557, 0.4945, 0.2804, 0.4945, 0.2311, 0.0001801, 0.7329, 0.0003987, 0.7201, 0.05333, 0.733, 0.0532, 0.7409, 0.1387, 0.1579, 0.2061, 0.2839, 0.1904, 0.2943, 0.09985, 0.1839, 0.7452, 0.2557, 0.4945, 0.2311, 0.5041, 0.1826, 0.0, 0.6571, 0.0, 0.6436, 0.05309, 0.6511, 0.05309, 0.6594, 0.09985, 0.1839, 0.1904, 0.2943, 0.1772, 0.3076, 0.06678, 0.217, 0.7452, 0.2557, 0.5041, 0.1826, 0.523, 0.137, 9.002e-05, 0.9718, 0.0, 0.9583, 0.05308, 0.9556, 0.05313, 0.964, 0.06678, 0.217, 0.1772, 0.3076, 0.1667, 0.3232, 0.0408, 0.2558, 0.7452, 0.2557, 0.523, 0.137, 0.5505, 0.09594, 0.0005332, 0.6096, 0.0008659, 0.6019, 0.05363, 0.6254, 0.05342, 0.6302, 0.0408, 0.2558, 0.1667, 0.3232, 0.1596, 0.3405, 0.0229, 0.299, 0.7452, 0.2557, 0.5505, 0.09594, 0.5854, 0.06102, 4.546e-05, 0.8417, 0.0001801, 0.8289, 0.0532, 0.8415, 0.05311, 0.8493, 0.0229, 0.299, 0.1596, 0.3405, 0.1559, 0.3589, 0.01378, 0.3449, 0.7452, 0.2557, 0.5854, 0.06102, 0.6264, 0.03359, 4.544e-05, 0.7737, 0.0, 0.7602, 0.05309, 0.7577, 0.05311, 0.766, 0.01378, 0.3449, 0.1559, 0.3589, 0.1559, 0.3777, 0.01378, 0.3917, 0.7452, 0.2557, 0.6264, 0.03359, 0.6721, 0.01469, 0.0002666, 0.9182, 0.000523, 0.9067, 0.0534, 0.9239, 0.05324, 0.931, 0.01378, 0.3917, 0.1559, 0.3777, 0.1596, 0.3961, 0.0229, 0.4375, 0.7452, 0.2557, 0.6721, 0.01469, 0.7205, 0.005059, 0.0003986, 0.8953, 0.00018, 0.8825, 0.0532, 0.8745, 0.05333, 0.8823, 0.0229, 0.4375, 0.1596, 0.3961, 0.1667, 0.4134, 0.0408, 0.4808, 0.7452, 0.2557, 0.7205, 0.005059, 0.7699, 0.005059, 0.0005332, 0.6972, 0.0002718, 0.6844, 0.05326, 0.6762, 0.05342, 0.6841, 0.0408, 0.4808, 0.1667, 0.4134, 0.1772, 0.429, 0.06678, 0.5196, 0.7452, 0.2557, 0.7699, 0.005059, 0.8183, 0.01469, 0.00018, 0.8825, 4.544e-05, 0.869, 0.05311, 0.8662, 0.0532, 0.8745, 0.06678, 0.5196, 0.1772, 0.429, 0.1904, 0.4423, 0.09985, 0.5527, 0.7452, 0.2557, 0.8183, 0.01469, 0.8639, 0.03359, 0.0003987, 0.7201, 0.0006928, 0.7086, 0.05351, 0.726, 0.05333, 0.733, 0.09985, 0.5527, 0.1904, 0.4423, 0.2061, 0.4527, 0.1387, 0.5787, 0.7452, 0.2557, 0.8639, 0.03359, 0.905, 0.06102, 0.0, 0.6436, 9.18e-05, 0.6308, 0.05315, 0.6432, 0.05309, 0.6511, 0.1387, 0.5787, 0.2061, 0.4527, 0.2234, 0.4599, 0.1819, 0.5966, 0.7452, 0.2557, 0.905, 0.06102, 0.9399, 0.09594, 0.0, 0.9583, 0.0, 0.9445, 0.05308, 0.9471, 0.05308, 0.9556, 0.1819, 0.5966, 0.2234, 0.4599, 0.2418, 0.4636, 0.2278, 0.6057, 0.7452, 0.2557, 0.9399, 0.09594, 0.9673, 0.137, 0.0006927, 0.8077, 0.0003986, 0.7979, 0.05333, 0.7809, 0.05351, 0.7869, 0.2278, 0.6057, 0.2418, 0.4636, 0.2606, 0.4636, 0.2746, 0.6057, 0.7452, 0.2557, 0.9673, 0.137, 0.9862, 0.1826, 0.0001801, 0.8289, 0.0003987, 0.8174, 0.05333, 0.8344, 0.0532, 0.8415, 0.2746, 0.6057, 0.2606, 0.4636, 0.279, 0.4599, 0.3204, 0.5966, 0.7452, 0.2557, 0.9862, 0.1826, 0.9959, 0.2311, 0.0, 0.7602, 4.545e-05, 0.7464, 0.05311, 0.7492, 0.05309, 0.7577, 0.3204, 0.5966, 0.279, 0.4599, 0.2963, 0.4527, 0.3636, 0.5787, 0.7452, 0.2557, 0.9959, 0.2311, 0.9959, 0.2804, 0.0006927, 0.9067, 0.0003986, 0.8953, 0.05333, 0.8823, 0.05351, 0.8894, 0.3636, 0.5787, 0.2963, 0.4527, 0.3119, 0.4423, 0.4025, 0.5527, 0.7452, 0.2557, 0.9959, 0.2804, 0.9862, 0.3289, 0.0002718, 0.6844, 9.178e-05, 0.6709, 0.05315, 0.6679, 0.05326, 0.6762, 0.4025, 0.5527, 0.3119, 0.4423, 0.3252, 0.429, 0.4356, 0.5196, 0.7452, 0.2557, 0.9862, 0.3289, 0.9673, 0.3745, 0.000523, 0.996, 0.0002666, 0.9846, 0.05324, 0.9718, 0.0534, 0.9789, 0.4356, 0.5196, 0.3252, 0.429, 0.3356, 0.4134, 0.4616, 0.4808, 0.7452, 0.2557, 0.9673, 0.3745, 0.9399, 0.4155, 9.18e-05, 0.6308, 0.0002718, 0.6193, 0.05326, 0.6362, 0.05315, 0.6432, 0.4616, 0.4808, 0.3356, 0.4134, 0.3428, 0.3961, 0.4795, 0.4375, 0.7452, 0.2557, 0.9399, 0.4155, 0.905, 0.4505, 4.544e-05, 0.869, 0.0, 0.8552, 0.05309, 0.8577, 0.05311, 0.8662, 0.4795, 0.4375, 0.3428, 0.3961, 0.3465, 0.3777, 0.4886, 0.3917, 0.7452, 0.2557, 0.905, 0.4505, 0.8639, 0.4779, 0.0003986, 0.7979, 0.00018, 0.7865, 0.0532, 0.7739, 0.05333, 0.7809, 0.4886, 0.3917, 0.3465, 0.3777, 0.3465, 0.3589, 0.4886, 0.3449, 0.7452, 0.2557, 0.8639, 0.4779, 0.8183, 0.4968, 0.0, 0.9445, 9.003e-05, 0.931, 0.05313, 0.9388, 0.05308, 0.9471, 0.4886, 0.3449, 0.3465, 0.3589, 0.3428, 0.3405, 0.4795, 0.299, 0.7452, 0.2557, 0.8183, 0.4968, 0.7699, 0.5064, 0.0003987, 0.8174, 0.0006928, 0.8077, 0.05351, 0.8284, 0.05333, 0.8344, 0.4795, 0.299, 0.3428, 0.3405, 0.3356, 0.3232, 0.4616, 0.2558, 0.7452, 0.2557, 0.7699, 0.5064, 0.7205, 0.5064, 4.545e-05, 0.7464, 0.0001801, 0.7329, 0.0532, 0.7409, 0.05311, 0.7492, 0.4616, 0.2558, 0.3356, 0.3232, 0.3252, 0.3076, 0.4356, 0.217, 0.7452, 0.2557, 0.7205, 0.5064, 0.6721, 0.4968, 9.178e-05, 0.6709, 0.0, 0.6571, 0.05309, 0.6594, 0.05315, 0.6679, 0.4356, 0.217, 0.3252, 0.3076, 0.3119, 0.2943, 0.4025, 0.1839, 0.7452, 0.2557, 0.6721, 0.4968, 0.6264, 0.4779, 0.0002666, 0.9846, 9.002e-05, 0.9718, 0.05313, 0.964, 0.05324, 0.9718, 0.4025, 0.1839, 0.3119, 0.2943, 0.2963, 0.2839, 0.3636, 0.1579, 0.7452, 0.2557, 0.6264, 0.4779, 0.5854, 0.4505, 0.0002718, 0.6193, 0.0005332, 0.6096, 0.05342, 0.6302, 0.05326, 0.6362, 0.3636, 0.1579, 0.2963, 0.2839, 0.279, 0.2767, 0.3204, 0.14, 0.7452, 0.2557, 0.5854, 0.4505, 0.5505, 0.4155, 0.0, 0.8552, 4.546e-05, 0.8417, 0.05311, 0.8493, 0.05309, 0.8577, 0.3204, 0.14, 0.279, 0.2767, 0.2606, 0.273, 0.2746, 0.1309, 0.7452, 0.2557, 0.5505, 0.4155, 0.523, 0.3745, 0.00018, 0.7865, 4.544e-05, 0.7737, 0.05311, 0.766, 0.0532, 0.7739, 0.2746, 0.1309, 0.2606, 0.273, 0.2418, 0.273, 0.2278, 0.1309, 0.7452, 0.2557, 0.523, 0.3745, 0.5041, 0.3289, 9.003e-05, 0.931, 0.0002666, 0.9182, 0.05324, 0.931, 0.05313, 0.9388, 0.2278, 0.1309, 0.2418, 0.273, 0.2234, 0.2767, 0.1819, 0.14, 0.7452, 0.2557, 0.5041, 0.3289, 0.4945, 0.2804, 0.0008659, 0.7086, 0.0005332, 0.6972, 0.05342, 0.6841, 0.05363, 0.6911, 0.1819, 0.14, 0.2234, 0.2767, 0.2061, 0.2839, 0.1387, 0.1579, 0.05311, 0.766, 0.05309, 0.7577, 0.1714, 0.7581, 0.1714, 0.7664, 0.05324, 0.931, 0.0534, 0.9239, 0.1717, 0.9239, 0.1715, 0.931, 0.05342, 0.6841, 0.05326, 0.6762, 0.1716, 0.6754, 0.1717, 0.6833, 0.0532, 0.7739, 0.05311, 0.766, 0.1714, 0.7664, 0.1715, 0.7743, 0.05313, 0.9388, 0.05324, 0.931, 0.1715, 0.931, 0.1714, 0.9388, 0.05363, 0.6911, 0.05342, 0.6841, 0.1717, 0.6833, 0.1719, 0.6903, 0.0532, 0.8745, 0.05311, 0.8662, 0.1714, 0.8658, 0.1715, 0.8741, 0.05333, 0.7809, 0.0532, 0.7739, 0.1715, 0.7743, 0.1716, 0.7813, 0.05308, 0.9471, 0.05313, 0.9388, 0.1714, 0.9388, 0.1714, 0.9471, 0.05333, 0.8344, 0.05351, 0.8284, 0.1718, 0.828, 0.1716, 0.8341, 0.05308, 0.9556, 0.05308, 0.9471, 0.1714, 0.9471, 0.1714, 0.9556, 0.05351, 0.7869, 0.05333, 0.7809, 0.1716, 0.7813, 0.1718, 0.7873, 0.0532, 0.8415, 0.05333, 0.8344, 0.1716, 0.8341, 0.1715, 0.8411, 0.05313, 0.964, 0.05308, 0.9556, 0.1714, 0.9556, 0.1714, 0.964, 0.05342, 0.6302, 0.05363, 0.6254, 0.1719, 0.6247, 0.1717, 0.6294, 0.05311, 0.8493, 0.0532, 0.8415, 0.1715, 0.8411, 0.1714, 0.849, 0.05324, 0.9718, 0.05313, 0.964, 0.1714, 0.964, 0.1715, 0.9718, 0.05326, 0.6362, 0.05342, 0.6302, 0.1717, 0.6294, 0.1716, 0.6354, 0.05309, 0.8577, 0.05311, 0.8493, 0.1714, 0.849, 0.1714, 0.8573, 0.0534, 0.9789, 0.05324, 0.9718, 0.1715, 0.9718, 0.1717, 0.9789, 0.05315, 0.6432, 0.05326, 0.6362, 0.1716, 0.6354, 0.1714, 0.6424, 0.05311, 0.8662, 0.05309, 0.8577, 0.1714, 0.8573, 0.1714, 0.8658, 0.05333, 0.733, 0.05351, 0.726, 0.1718, 0.7264, 0.1716, 0.7334, 0.05309, 0.6511, 0.05315, 0.6432, 0.1714, 0.6424, 0.1714, 0.6503, 0.0532, 0.7409, 0.05333, 0.733, 0.1716, 0.7334, 0.1715, 0.7413, 0.05309, 0.6594, 0.05309, 0.6511, 0.1714, 0.6503, 0.1714, 0.6586, 0.05311, 0.7492, 0.0532, 0.7409, 0.1715, 0.7413, 0.1714, 0.7496, 0.05333, 0.8823, 0.0532, 0.8745, 0.1715, 0.8741, 0.1716, 0.8819, 0.05315, 0.6679, 0.05309, 0.6594, 0.1714, 0.6586, 0.1714, 0.6671, 0.05309, 0.7577, 0.05311, 0.7492, 0.1714, 0.7496, 0.1714, 0.7581, 0.05351, 0.8894, 0.05333, 0.8823, 0.1716, 0.8819, 0.1718, 0.889, 0.05326, 0.6762, 0.05315, 0.6679, 0.1714, 0.6671, 0.1716, 0.6754, 0.1715, 0.7743, 0.1714, 0.7664, 0.2897, 0.7668, 0.2898, 0.7747, 0.1714, 0.9388, 0.1715, 0.931, 0.2898, 0.931, 0.2897, 0.9388, 0.1719, 0.6903, 0.1717, 0.6833, 0.29, 0.6825, 0.2902, 0.6895, 0.1715, 0.8741, 0.1714, 0.8658, 0.2897, 0.8654, 0.2898, 0.8737, 0.1716, 0.7813, 0.1715, 0.7743, 0.2898, 0.7747, 0.2899, 0.7817, 0.1714, 0.9471, 0.1714, 0.9388, 0.2897, 0.9388, 0.2897, 0.9471, 0.1716, 0.8341, 0.1718, 0.828, 0.2901, 0.8277, 0.2899, 0.8337, 0.1714, 0.9556, 0.1714, 0.9471, 0.2897, 0.9471, 0.2897, 0.9556, 0.1718, 0.7873, 0.1716, 0.7813, 0.2899, 0.7817, 0.2901, 0.7877, 0.1715, 0.8411, 0.1716, 0.8341, 0.2899, 0.8337, 0.2898, 0.8407, 0.1714, 0.964, 0.1714, 0.9556, 0.2897, 0.9556, 0.2897, 0.964, 0.1717, 0.6294, 0.1719, 0.6247, 0.2902, 0.6239, 0.29, 0.6286, 0.1714, 0.849, 0.1715, 0.8411, 0.2898, 0.8407, 0.2897, 0.8486, 0.1715, 0.9718, 0.1714, 0.964, 0.2897, 0.964, 0.2898, 0.9718, 0.1716, 0.6354, 0.1717, 0.6294, 0.29, 0.6286, 0.2899, 0.6346, 0.1714, 0.8573, 0.1714, 0.849, 0.2897, 0.8486, 0.2897, 0.8569, 0.1717, 0.9789, 0.1715, 0.9718, 0.2898, 0.9718, 0.29, 0.9789, 0.1714, 0.6424, 0.1716, 0.6354, 0.2899, 0.6346, 0.2897, 0.6416, 0.1714, 0.8658, 0.1714, 0.8573, 0.2897, 0.8569, 0.2897, 0.8654, 0.1716, 0.7334, 0.1718, 0.7264, 0.2901, 0.7268, 0.2899, 0.7338, 0.1714, 0.6503, 0.1714, 0.6424, 0.2897, 0.6416, 0.2897, 0.6495, 0.1715, 0.7413, 0.1716, 0.7334, 0.2899, 0.7338, 0.2898, 0.7417, 0.1714, 0.6586, 0.1714, 0.6503, 0.2897, 0.6495, 0.2897, 0.6578, 0.1714, 0.7496, 0.1715, 0.7413, 0.2898, 0.7417, 0.2897, 0.75, 0.1716, 0.8819, 0.1715, 0.8741, 0.2898, 0.8737, 0.2899, 0.8816, 0.1714, 0.6671, 0.1714, 0.6586, 0.2897, 0.6578, 0.2897, 0.6663, 0.1714, 0.7581, 0.1714, 0.7496, 0.2897, 0.75, 0.2897, 0.7585, 0.1718, 0.889, 0.1716, 0.8819, 0.2899, 0.8816, 0.2901, 0.8886, 0.1716, 0.6754, 0.1714, 0.6671, 0.2897, 0.6663, 0.2899, 0.6746, 0.1714, 0.7664, 0.1714, 0.7581, 0.2897, 0.7585, 0.2897, 0.7668, 0.1715, 0.931, 0.1717, 0.9239, 0.29, 0.9239, 0.2898, 0.931, 0.1717, 0.6833, 0.1716, 0.6754, 0.2899, 0.6746, 0.29, 0.6825, 0.2899, 0.7817, 0.2898, 0.7747, 0.4081, 0.775, 0.4082, 0.7821, 0.2897, 0.9471, 0.2897, 0.9388, 0.408, 0.9388, 0.408, 0.9471, 0.2899, 0.8337, 0.2901, 0.8277, 0.4084, 0.8273, 0.4082, 0.8333, 0.2897, 0.9556, 0.2897, 0.9471, 0.408, 0.9471, 0.408, 0.9556, 0.2901, 0.7877, 0.2899, 0.7817, 0.4082, 0.7821, 0.4084, 0.7881, 0.2898, 0.8407, 0.2899, 0.8337, 0.4082, 0.8333, 0.4081, 0.8403, 0.2897, 0.964, 0.2897, 0.9556, 0.408, 0.9556, 0.408, 0.964, 0.29, 0.6286, 0.2902, 0.6239, 0.4085, 0.6231, 0.4083, 0.6278, 0.2897, 0.8486, 0.2898, 0.8407, 0.4081, 0.8403, 0.408, 0.8482, 0.2898, 0.9718, 0.2897, 0.964, 0.408, 0.964, 0.4081, 0.9718, 0.2899, 0.6346, 0.29, 0.6286, 0.4083, 0.6278, 0.4082, 0.6338, 0.2897, 0.8569, 0.2897, 0.8486, 0.408, 0.8482, 0.408, 0.8565, 0.29, 0.9789, 0.2898, 0.9718, 0.4081, 0.9718, 0.4083, 0.9789, 0.2897, 0.6416, 0.2899, 0.6346, 0.4082, 0.6338, 0.408, 0.6409, 0.2897, 0.8654, 0.2897, 0.8569, 0.408, 0.8565, 0.408, 0.865, 0.2899, 0.7338, 0.2901, 0.7268, 0.4084, 0.7272, 0.4082, 0.7342, 0.2897, 0.6495, 0.2897, 0.6416, 0.408, 0.6409, 0.408, 0.6487, 0.2898, 0.7417, 0.2899, 0.7338, 0.4082, 0.7342, 0.4081, 0.7421, 0.2897, 0.6578, 0.2897, 0.6495, 0.408, 0.6487, 0.408, 0.657, 0.2897, 0.75, 0.2898, 0.7417, 0.4081, 0.7421, 0.408, 0.7504, 0.2899, 0.8816, 0.2898, 0.8737, 0.4081, 0.8733, 0.4082, 0.8812, 0.2897, 0.6663, 0.2897, 0.6578, 0.408, 0.657, 0.408, 0.6655, 0.2897, 0.7585, 0.2897, 0.75, 0.408, 0.7504, 0.408, 0.7589, 0.2901, 0.8886, 0.2899, 0.8816, 0.4082, 0.8812, 0.4084, 0.8882, 0.2899, 0.6746, 0.2897, 0.6663, 0.408, 0.6655, 0.4082, 0.6739, 0.2897, 0.7668, 0.2897, 0.7585, 0.408, 0.7589, 0.408, 0.7672, 0.2898, 0.931, 0.29, 0.9239, 0.4083, 0.9239, 0.4081, 0.931, 0.29, 0.6825, 0.2899, 0.6746, 0.4082, 0.6739, 0.4083, 0.6817, 0.2898, 0.7747, 0.2897, 0.7668, 0.408, 0.7672, 0.4081, 0.775, 0.2897, 0.9388, 0.2898, 0.931, 0.4081, 0.931, 0.408, 0.9388, 0.2902, 0.6895, 0.29, 0.6825, 0.4083, 0.6817, 0.4085, 0.6888, 0.2898, 0.8737, 0.2897, 0.8654, 0.408, 0.865, 0.4081, 0.8733, 0.408, 0.9556, 0.408, 0.9471, 0.5263, 0.9471, 0.5263, 0.9556, 0.4084, 0.7881, 0.4082, 0.7821, 0.5265, 0.7825, 0.5267, 0.7885, 0.4081, 0.8403, 0.4082, 0.8333, 0.5265, 0.8329, 0.5264, 0.8399, 0.408, 0.964, 0.408, 0.9556, 0.5263, 0.9556, 0.5263, 0.964, 0.4083, 0.6278, 0.4085, 0.6231, 0.5268, 0.6223, 0.5266, 0.627, 0.408, 0.8482, 0.4081, 0.8403, 0.5264, 0.8399, 0.5263, 0.8478, 0.4081, 0.9718, 0.408, 0.964, 0.5263, 0.964, 0.5264, 0.9718, 0.4082, 0.6338, 0.4083, 0.6278, 0.5266, 0.627, 0.5264, 0.633, 0.408, 0.8565, 0.408, 0.8482, 0.5263, 0.8478, 0.5263, 0.8561, 0.4083, 0.9789, 0.4081, 0.9718, 0.5264, 0.9718, 0.5266, 0.9789, 0.408, 0.6409, 0.4082, 0.6338, 0.5264, 0.633, 0.5263, 0.6401, 0.408, 0.865, 0.408, 0.8565, 0.5263, 0.8561, 0.5263, 0.8646, 0.4082, 0.7342, 0.4084, 0.7272, 0.5267, 0.7275, 0.5265, 0.7346, 0.408, 0.6487, 0.408, 0.6409, 0.5263, 0.6401, 0.5263, 0.6479, 0.4081, 0.7421, 0.4082, 0.7342, 0.5265, 0.7346, 0.5264, 0.7424, 0.408, 0.657, 0.408, 0.6487, 0.5263, 0.6479, 0.5263, 0.6562, 0.408, 0.7504, 0.4081, 0.7421, 0.5264, 0.7424, 0.5263, 0.7508, 0.4082, 0.8812, 0.4081, 0.8733, 0.5264, 0.8729, 0.5265, 0.8808, 0.408, 0.6655, 0.408, 0.657, 0.5263, 0.6562, 0.5263, 0.6647, 0.408, 0.7589, 0.408, 0.7504, 0.5263, 0.7508, 0.5263, 0.7593, 0.4084, 0.8882, 0.4082, 0.8812, 0.5265, 0.8808, 0.5267, 0.8878, 0.4082, 0.6739, 0.408, 0.6655, 0.5263, 0.6647, 0.5264, 0.6731, 0.408, 0.7672, 0.408, 0.7589, 0.5263, 0.7593, 0.5263, 0.7676, 0.4081, 0.931, 0.4083, 0.9239, 0.5266, 0.9239, 0.5264, 0.931, 0.4083, 0.6817, 0.4082, 0.6739, 0.5264, 0.6731, 0.5266, 0.6809, 0.4081, 0.775, 0.408, 0.7672, 0.5263, 0.7676, 0.5264, 0.7754, 0.408, 0.9388, 0.4081, 0.931, 0.5264, 0.931, 0.5263, 0.9388, 0.4085, 0.6888, 0.4083, 0.6817, 0.5266, 0.6809, 0.5268, 0.688, 0.4081, 0.8733, 0.408, 0.865, 0.5263, 0.8646, 0.5264, 0.8729, 0.4082, 0.7821, 0.4081, 0.775, 0.5264, 0.7754, 0.5265, 0.7825, 0.408, 0.9471, 0.408, 0.9388, 0.5263, 0.9388, 0.5263, 0.9471, 0.4082, 0.8333, 0.4084, 0.8273, 0.5267, 0.8269, 0.5265, 0.8329, 0.5263, 0.964, 0.5263, 0.9556, 0.6446, 0.9556, 0.6446, 0.964, 0.5266, 0.627, 0.5268, 0.6223, 0.6451, 0.6215, 0.6449, 0.6262, 0.5263, 0.8478, 0.5264, 0.8399, 0.6447, 0.8396, 0.6446, 0.8474, 0.5264, 0.9718, 0.5263, 0.964, 0.6446, 0.964, 0.6447, 0.9718, 0.5264, 0.633, 0.5266, 0.627, 0.6449, 0.6262, 0.6447, 0.6322, 0.5263, 0.8561, 0.5263, 0.8478, 0.6446, 0.8474, 0.6446, 0.8557, 0.5266, 0.9789, 0.5264, 0.9718, 0.6447, 0.9718, 0.6449, 0.9789, 0.5263, 0.6401, 0.5264, 0.633, 0.6447, 0.6322, 0.6446, 0.6393, 0.5263, 0.8646, 0.5263, 0.8561, 0.6446, 0.8557, 0.6446, 0.8642, 0.5265, 0.7346, 0.5267, 0.7275, 0.645, 0.7279, 0.6448, 0.735, 0.5263, 0.6479, 0.5263, 0.6401, 0.6446, 0.6393, 0.6446, 0.6471, 0.5264, 0.7424, 0.5265, 0.7346, 0.6448, 0.735, 0.6447, 0.7428, 0.5263, 0.6562, 0.5263, 0.6479, 0.6446, 0.6471, 0.6446, 0.6555, 0.5263, 0.7508, 0.5264, 0.7424, 0.6447, 0.7428, 0.6446, 0.7512, 0.5265, 0.8808, 0.5264, 0.8729, 0.6447, 0.8725, 0.6448, 0.8804, 0.5263, 0.6647, 0.5263, 0.6562, 0.6446, 0.6555, 0.6446, 0.664, 0.5263, 0.7593, 0.5263, 0.7508, 0.6446, 0.7512, 0.6446, 0.7597, 0.5267, 0.8878, 0.5265, 0.8808, 0.6448, 0.8804, 0.645, 0.8874, 0.5264, 0.6731, 0.5263, 0.6647, 0.6446, 0.664, 0.6447, 0.6723, 0.5263, 0.7676, 0.5263, 0.7593, 0.6446, 0.7597, 0.6446, 0.768, 0.5264, 0.931, 0.5266, 0.9239, 0.6449, 0.9239, 0.6447, 0.931, 0.5266, 0.6809, 0.5264, 0.6731, 0.6447, 0.6723, 0.6449, 0.6801, 0.5264, 0.7754, 0.5263, 0.7676, 0.6446, 0.768, 0.6447, 0.7758, 0.5263, 0.9388, 0.5264, 0.931, 0.6447, 0.931, 0.6446, 0.9388, 0.5268, 0.688, 0.5266, 0.6809, 0.6449, 0.6801, 0.6451, 0.6872, 0.5264, 0.8729, 0.5263, 0.8646, 0.6446, 0.8642, 0.6447, 0.8725, 0.5265, 0.7825, 0.5264, 0.7754, 0.6447, 0.7758, 0.6448, 0.7829, 0.5263, 0.9471, 0.5263, 0.9388, 0.6446, 0.9388, 0.6446, 0.9471, 0.5265, 0.8329, 0.5267, 0.8269, 0.645, 0.8265, 0.6448, 0.8325, 0.5263, 0.9556, 0.5263, 0.9471, 0.6446, 0.9471, 0.6446, 0.9556, 0.5267, 0.7885, 0.5265, 0.7825, 0.6448, 0.7829, 0.645, 0.7889, 0.5264, 0.8399, 0.5265, 0.8329, 0.6448, 0.8325, 0.6447, 0.8396, 0.6447, 0.9718, 0.6446, 0.964, 0.7629, 0.964, 0.763, 0.9718, 0.6447, 0.6322, 0.6449, 0.6262, 0.7632, 0.6254, 0.763, 0.6314, 0.6446, 0.8557, 0.6446, 0.8474, 0.7629, 0.847, 0.7629, 0.8553, 0.6449, 0.9789, 0.6447, 0.9718, 0.763, 0.9718, 0.7632, 0.9789, 0.6446, 0.6393, 0.6447, 0.6322, 0.763, 0.6314, 0.7629, 0.6385, 0.6446, 0.8642, 0.6446, 0.8557, 0.7629, 0.8553, 0.7629, 0.8638, 0.6448, 0.735, 0.645, 0.7279, 0.7633, 0.7283, 0.7631, 0.7354, 0.6446, 0.6471, 0.6446, 0.6393, 0.7629, 0.6385, 0.7629, 0.6463, 0.6447, 0.7428, 0.6448, 0.735, 0.7631, 0.7354, 0.763, 0.7432, 0.6446, 0.6555, 0.6446, 0.6471, 0.7629, 0.6463, 0.7629, 0.6547, 0.6446, 0.7512, 0.6447, 0.7428, 0.763, 0.7432, 0.7629, 0.7516, 0.6448, 0.8804, 0.6447, 0.8725, 0.763, 0.8722, 0.7631, 0.88, 0.6446, 0.664, 0.6446, 0.6555, 0.7629, 0.6547, 0.7629, 0.6632, 0.6446, 0.7597, 0.6446, 0.7512, 0.7629, 0.7516, 0.7629, 0.76, 0.645, 0.8874, 0.6448, 0.8804, 0.7631, 0.88, 0.7633, 0.8871, 0.6447, 0.6723, 0.6446, 0.664, 0.7629, 0.6632, 0.763, 0.6715, 0.6446, 0.768, 0.6446, 0.7597, 0.7629, 0.76, 0.7629, 0.7684, 0.6447, 0.931, 0.6449, 0.9239, 0.7632, 0.9239, 0.763, 0.931, 0.6449, 0.6801, 0.6447, 0.6723, 0.763, 0.6715, 0.7632, 0.6793, 0.6447, 0.7758, 0.6446, 0.768, 0.7629, 0.7684, 0.763, 0.7762, 0.6446, 0.9388, 0.6447, 0.931, 0.763, 0.931, 0.7629, 0.9388, 0.6451, 0.6872, 0.6449, 0.6801, 0.7632, 0.6793, 0.7634, 0.6864, 0.6447, 0.8725, 0.6446, 0.8642, 0.7629, 0.8638, 0.763, 0.8722, 0.6448, 0.7829, 0.6447, 0.7758, 0.763, 0.7762, 0.7631, 0.7833, 0.6446, 0.9471, 0.6446, 0.9388, 0.7629, 0.9388, 0.7629, 0.9471, 0.6448, 0.8325, 0.645, 0.8265, 0.7633, 0.8261, 0.7631, 0.8321, 0.6446, 0.9556, 0.6446, 0.9471, 0.7629, 0.9471, 0.7629, 0.9556, 0.645, 0.7889, 0.6448, 0.7829, 0.7631, 0.7833, 0.7633, 0.7893, 0.6447, 0.8396, 0.6448, 0.8325, 0.7631, 0.8321, 0.763, 0.8392, 0.6446, 0.964, 0.6446, 0.9556, 0.7629, 0.9556, 0.7629, 0.964, 0.6449, 0.6262, 0.6451, 0.6215, 0.7634, 0.6207, 0.7632, 0.6254, 0.6446, 0.8474, 0.6447, 0.8396, 0.763, 0.8392, 0.7629, 0.847, 0.7632, 0.9789, 0.763, 0.9718, 0.8813, 0.9718, 0.8815, 0.9789, 0.7629, 0.6385, 0.763, 0.6314, 0.8813, 0.6307, 0.8812, 0.6377, 0.7629, 0.8638, 0.7629, 0.8553, 0.8812, 0.8549, 0.8812, 0.8634, 0.7631, 0.7354, 0.7633, 0.7283, 0.8816, 0.7287, 0.8814, 0.7358, 0.7629, 0.6463, 0.7629, 0.6385, 0.8812, 0.6377, 0.8812, 0.6456, 0.763, 0.7432, 0.7631, 0.7354, 0.8814, 0.7358, 0.8813, 0.7436, 0.7629, 0.6547, 0.7629, 0.6463, 0.8812, 0.6456, 0.8812, 0.6539, 0.7629, 0.7516, 0.763, 0.7432, 0.8813, 0.7436, 0.8812, 0.7519, 0.7631, 0.88, 0.763, 0.8722, 0.8813, 0.8718, 0.8814, 0.8796, 0.7629, 0.6632, 0.7629, 0.6547, 0.8812, 0.6539, 0.8812, 0.6624, 0.7629, 0.76, 0.7629, 0.7516, 0.8812, 0.7519, 0.8812, 0.7604, 0.7633, 0.8871, 0.7631, 0.88, 0.8814, 0.8796, 0.8816, 0.8867, 0.763, 0.6715, 0.7629, 0.6632, 0.8812, 0.6624, 0.8813, 0.6707, 0.7629, 0.7684, 0.7629, 0.76, 0.8812, 0.7604, 0.8812, 0.7688, 0.763, 0.931, 0.7632, 0.9239, 0.8815, 0.9239, 0.8813, 0.931, 0.7632, 0.6793, 0.763, 0.6715, 0.8813, 0.6707, 0.8815, 0.6785, 0.763, 0.7762, 0.7629, 0.7684, 0.8812, 0.7688, 0.8813, 0.7766, 0.7629, 0.9388, 0.763, 0.931, 0.8813, 0.931, 0.8812, 0.9388, 0.7634, 0.6864, 0.7632, 0.6793, 0.8815, 0.6785, 0.8817, 0.6856, 0.763, 0.8722, 0.7629, 0.8638, 0.8812, 0.8634, 0.8813, 0.8718, 0.7631, 0.7833, 0.763, 0.7762, 0.8813, 0.7766, 0.8814, 0.7837, 0.7629, 0.9471, 0.7629, 0.9388, 0.8812, 0.9388, 0.8812, 0.9471, 0.7631, 0.8321, 0.7633, 0.8261, 0.8816, 0.8257, 0.8814, 0.8317, 0.7629, 0.9556, 0.7629, 0.9471, 0.8812, 0.9471, 0.8812, 0.9556, 0.7633, 0.7893, 0.7631, 0.7833, 0.8814, 0.7837, 0.8816, 0.7897, 0.763, 0.8392, 0.7631, 0.8321, 0.8814, 0.8317, 0.8813, 0.8388, 0.7629, 0.964, 0.7629, 0.9556, 0.8812, 0.9556, 0.8812, 0.964, 0.7632, 0.6254, 0.7634, 0.6207, 0.8817, 0.6199, 0.8815, 0.6246, 0.7629, 0.847, 0.763, 0.8392, 0.8813, 0.8388, 0.8812, 0.8466, 0.763, 0.9718, 0.7629, 0.964, 0.8812, 0.964, 0.8813, 0.9718, 0.763, 0.6314, 0.7632, 0.6254, 0.8815, 0.6246, 0.8813, 0.6307, 0.7629, 0.8553, 0.7629, 0.847, 0.8812, 0.8466, 0.8812, 0.8549, 0.8814, 0.7358, 0.8816, 0.7287, 0.9999, 0.7291, 0.9997, 0.7362, 0.8812, 0.6456, 0.8812, 0.6377, 0.9995, 0.6369, 0.9995, 0.6448, 0.8813, 0.7436, 0.8814, 0.7358, 0.9997, 0.7362, 0.9996, 0.744, 0.8812, 0.6539, 0.8812, 0.6456, 0.9995, 0.6448, 0.9995, 0.6531, 0.8812, 0.7519, 0.8813, 0.7436, 0.9996, 0.744, 0.9995, 0.7523, 0.8814, 0.8796, 0.8813, 0.8718, 0.9996, 0.8714, 0.9997, 0.8792, 0.8812, 0.6624, 0.8812, 0.6539, 0.9995, 0.6531, 0.9995, 0.6616, 0.8812, 0.7604, 0.8812, 0.7519, 0.9995, 0.7523, 0.9995, 0.7608, 0.8816, 0.8867, 0.8814, 0.8796, 0.9997, 0.8792, 0.9999, 0.8863, 0.8813, 0.6707, 0.8812, 0.6624, 0.9995, 0.6616, 0.9996, 0.6699, 0.8812, 0.7688, 0.8812, 0.7604, 0.9995, 0.7608, 0.9995, 0.7691, 0.8813, 0.931, 0.8815, 0.9239, 0.9998, 0.9239, 0.9996, 0.931, 0.8815, 0.6785, 0.8813, 0.6707, 0.9996, 0.6699, 0.9998, 0.6778, 0.8813, 0.7766, 0.8812, 0.7688, 0.9995, 0.7691, 0.9996, 0.777, 0.8812, 0.9388, 0.8813, 0.931, 0.9996, 0.931, 0.9995, 0.9388, 0.8817, 0.6856, 0.8815, 0.6785, 0.9998, 0.6778, 1.0, 0.6848, 0.8813, 0.8718, 0.8812, 0.8634, 0.9995, 0.863, 0.9996, 0.8714, 0.8814, 0.7837, 0.8813, 0.7766, 0.9996, 0.777, 0.9997, 0.7841, 0.8812, 0.9471, 0.8812, 0.9388, 0.9995, 0.9388, 0.9995, 0.9471, 0.8814, 0.8317, 0.8816, 0.8257, 0.9999, 0.8253, 0.9997, 0.8313, 0.8812, 0.9556, 0.8812, 0.9471, 0.9995, 0.9471, 0.9995, 0.9556, 0.8816, 0.7897, 0.8814, 0.7837, 0.9997, 0.7841, 0.9999, 0.7901, 0.8813, 0.8388, 0.8814, 0.8317, 0.9997, 0.8313, 0.9996, 0.8384, 0.8812, 0.964, 0.8812, 0.9556, 0.9995, 0.9556, 0.9995, 0.964, 0.8815, 0.6246, 0.8817, 0.6199, 1.0, 0.6191, 0.9998, 0.6239, 0.8812, 0.8466, 0.8813, 0.8388, 0.9996, 0.8384, 0.9995, 0.8462, 0.8813, 0.9718, 0.8812, 0.964, 0.9995, 0.964, 0.9996, 0.9718, 0.8813, 0.6307, 0.8815, 0.6246, 0.9998, 0.6239, 0.9996, 0.6299, 0.8812, 0.8549, 0.8812, 0.8466, 0.9995, 0.8462, 0.9995, 0.8546, 0.8815, 0.9789, 0.8813, 0.9718, 0.9996, 0.9718, 0.9998, 0.9789, 0.8812, 0.6377, 0.8813, 0.6307, 0.9996, 0.6299, 0.9995, 0.6369, 0.8812, 0.8634, 0.8812, 0.8549, 0.9995, 0.8546, 0.9995, 0.863, 0.2521, 0.3696, 0.1873, 0.3164, 0.1989, 0.3047, 0.2521, 0.3696, 0.1781, 0.3301, 0.1873, 0.3164, 0.2521, 0.3696, 0.1718, 0.3453, 0.1781, 0.3301, 0.2521, 0.3696, 0.1686, 0.3614, 0.1718, 0.3453, 0.2521, 0.3696, 0.1686, 0.3778, 0.1686, 0.3614, 0.2521, 0.3696, 0.1718, 0.394, 0.1686, 0.3778, 0.2521, 0.3696, 0.1781, 0.4092, 0.1718, 0.394, 0.2521, 0.3696, 0.1873, 0.4229, 0.1781, 0.4092, 0.2521, 0.3696, 0.1989, 0.4345, 0.1873, 0.4229, 0.2521, 0.3696, 0.2126, 0.4436, 0.1989, 0.4345, 0.2521, 0.3696, 0.2278, 0.4499, 0.2126, 0.4436, 0.2521, 0.3696, 0.2439, 0.4531, 0.2278, 0.4499, 0.2521, 0.3696, 0.2604, 0.4531, 0.2439, 0.4531, 0.2521, 0.3696, 0.2765, 0.4499, 0.2604, 0.4531, 0.2521, 0.3696, 0.2917, 0.4436, 0.2765, 0.4499, 0.2521, 0.3696, 0.3054, 0.4345, 0.2917, 0.4436, 0.2521, 0.3696, 0.317, 0.4229, 0.3054, 0.4345, 0.2521, 0.3696, 0.3261, 0.4092, 0.317, 0.4229, 0.2521, 0.3696, 0.3324, 0.394, 0.3261, 0.4092, 0.2521, 0.3696, 0.3357, 0.3778, 0.3324, 0.394, 0.2521, 0.3696, 0.3357, 0.3614, 0.3357, 0.3778, 0.2521, 0.3696, 0.3324, 0.3453, 0.3357, 0.3614, 0.2521, 0.3696, 0.3261, 0.3301, 0.3324, 0.3453, 0.2521, 0.3696, 0.317, 0.3164, 0.3261, 0.3301, 0.2521, 0.3696, 0.3054, 0.3047, 0.317, 0.3164, 0.2521, 0.3696, 0.2917, 0.2956, 0.3054, 0.3047, 0.2521, 0.3696, 0.2765, 0.2893, 0.2917, 0.2956, 0.2521, 0.3696, 0.2604, 0.2861, 0.2765, 0.2893, 0.2521, 0.3696, 0.2439, 0.2861, 0.2604, 0.2861, 0.2521, 0.3696, 0.2278, 0.2893, 0.2439, 0.2861, 0.2521, 0.3696, 0.2126, 0.2956, 0.2278, 0.2893, 0.2521, 0.3696, 0.1989, 0.3047, 0.2126, 0.2956, 0.06864, 0.4652, 0.08503, 0.3827, 0.1412, 0.3999, 0.127, 0.471, 0.9218, 0.5492, 0.9054, 0.6316, 0.8487, 0.6145, 0.8628, 0.5434, 0.08503, 0.3827, 0.1172, 0.3051, 0.1689, 0.3329, 0.1412, 0.3999, 0.9054, 0.6316, 0.8733, 0.7093, 0.821, 0.6815, 0.8487, 0.6145, 0.1172, 0.3051, 0.1639, 0.2352, 0.2092, 0.2727, 0.1689, 0.3329, 0.8733, 0.7093, 0.8266, 0.7791, 0.7807, 0.7417, 0.821, 0.6815, 0.5372, 0.08056, 0.6197, 0.09696, 0.6023, 0.1534, 0.5312, 0.1393, 0.1639, 0.2352, 0.2233, 0.1758, 0.2604, 0.2214, 0.2092, 0.2727, 0.8266, 0.7791, 0.7672, 0.8386, 0.7295, 0.793, 0.7807, 0.7417, 0.3708, 0.9174, 0.2932, 0.8853, 0.3207, 0.8332, 0.3876, 0.861, 0.6197, 0.09696, 0.6973, 0.1291, 0.6692, 0.1811, 0.6023, 0.1534, 0.2233, 0.1758, 0.2932, 0.1291, 0.3207, 0.1811, 0.2604, 0.2214, 0.7672, 0.8386, 0.6973, 0.8853, 0.6692, 0.8332, 0.7295, 0.793, 0.2932, 0.1291, 0.3708, 0.09696, 0.3876, 0.1534, 0.3207, 0.1811, 0.2932, 0.8853, 0.2233, 0.8386, 0.2604, 0.793, 0.3207, 0.8332, 0.6973, 0.1291, 0.7672, 0.1758, 0.7295, 0.2214, 0.6692, 0.1811, 0.6973, 0.8853, 0.6197, 0.9174, 0.6023, 0.861, 0.6692, 0.8332, 0.3708, 0.09696, 0.4532, 0.08056, 0.4587, 0.1393, 0.3876, 0.1534, 0.2233, 0.8386, 0.1639, 0.7791, 0.2092, 0.7417, 0.2604, 0.793, 0.7672, 0.1758, 0.8266, 0.2352, 0.7807, 0.2726, 0.7295, 0.2214, 0.6197, 0.9174, 0.5372, 0.9338, 0.5312, 0.8751, 0.6023, 0.861, 0.4532, 0.08056, 0.5372, 0.08056, 0.5312, 0.1393, 0.4587, 0.1393, 0.1639, 0.7791, 0.1172, 0.7093, 0.1689, 0.6815, 0.2092, 0.7417, 0.8266, 0.2352, 0.8733, 0.3051, 0.821, 0.3329, 0.7807, 0.2726, 0.5372, 0.9338, 0.4532, 0.9338, 0.4587, 0.8751, 0.5312, 0.8751, 0.1172, 0.7093, 0.08503, 0.6316, 0.1412, 0.6145, 0.1689, 0.6815, 0.8733, 0.3051, 0.9054, 0.3827, 0.8487, 0.3999, 0.821, 0.3329, 0.4532, 0.9338, 0.3708, 0.9174, 0.3876, 0.861, 0.4587, 0.8751, 0.08503, 0.6316, 0.06864, 0.5492, 0.127, 0.5434, 0.1412, 0.6145, 0.9054, 0.3827, 0.9218, 0.4652, 0.8628, 0.471, 0.8487, 0.3999, 0.06864, 0.5492, 0.06864, 0.4652, 0.127, 0.471, 0.127, 0.5434, 0.9218, 0.4652, 0.9218, 0.5492, 0.8628, 0.5434, 0.8628, 0.471, 0.5802, 0.2214, 0.6108, 0.2979, 0.5186, 0.3188, 0.4932, 0.2552, 0.5802, 0.6198, 0.5358, 0.6887, 0.4563, 0.6432, 0.4932, 0.586, 0.6628, 0.2214, 0.6977, 0.1525, 0.8041, 0.198, 0.7751, 0.2552, 0.6108, 0.5433, 0.5802, 0.6198, 0.4932, 0.586, 0.5186, 0.5224, 0.6977, 0.6887, 0.6628, 0.6198, 0.7751, 0.586, 0.8041, 0.6432, 0.5358, 0.1525, 0.5802, 0.2214, 0.4932, 0.2552, 0.4563, 0.198, 0.6387, 0.2979, 0.6628, 0.2214, 0.7751, 0.2552, 0.7551, 0.3188, 0.6264, 0.462, 0.6108, 0.5433, 0.5186, 0.5224, 0.5316, 0.455, 0.7422, 0.7473, 0.6977, 0.6887, 0.8041, 0.6432, 0.841, 0.6918, 0.4793, 0.0939, 0.5358, 0.1525, 0.4563, 0.198, 0.4094, 0.1494, 0.6264, 0.3792, 0.6387, 0.2979, 0.7551, 0.3188, 0.7449, 0.3862, 0.6264, 0.3792, 0.6264, 0.462, 0.5316, 0.455, 0.5316, 0.3862, 0.7945, 0.7933, 0.7422, 0.7473, 0.841, 0.6918, 0.8844, 0.73, 0.4128, 0.04787, 0.4793, 0.0939, 0.4094, 0.1494, 0.3542, 0.1112, 0.6264, 0.462, 0.6264, 0.3792, 0.7449, 0.3862, 0.7449, 0.455, 0.8526, 0.825, 0.7945, 0.7933, 0.8844, 0.73, 0.9327, 0.7563, 0.3389, 0.01616, 0.4128, 0.04787, 0.3542, 0.1112, 0.2929, 0.08488, 0.6387, 0.5433, 0.6264, 0.462, 0.7449, 0.455, 0.7551, 0.5224, 0.9144, 0.8412, 0.8526, 0.825, 0.9327, 0.7563, 0.9839, 0.7697, 0.2605, 0.0, 0.3389, 0.01616, 0.2929, 0.08488, 0.2278, 0.07147, 0.2605, 0.8412, 0.1806, 0.8412, 0.1615, 0.7697, 0.2278, 0.7697, 0.1806, 5.038e-08, 0.2605, 0.0, 0.2278, 0.07147, 0.1615, 0.07147, 0.3389, 0.825, 0.2605, 0.8412, 0.2278, 0.7697, 0.2929, 0.7563, 0.8526, 0.01616, 0.9144, 0.0, 0.9839, 0.07147, 0.9327, 0.08488, 0.4128, 0.7933, 0.3389, 0.825, 0.2929, 0.7563, 0.3542, 0.73, 0.7945, 0.04787, 0.8526, 0.01616, 0.9327, 0.08488, 0.8844, 0.1112, 0.4793, 0.7473, 0.4128, 0.7933, 0.3542, 0.73, 0.4094, 0.6918, 0.7422, 0.0939, 0.7945, 0.04787, 0.8844, 0.1112, 0.841, 0.1494, 0.6108, 0.2979, 0.6264, 0.3792, 0.5316, 0.3862, 0.5186, 0.3188, 0.5358, 0.6887, 0.4793, 0.7473, 0.4094, 0.6918, 0.4563, 0.6432, 0.6977, 0.1525, 0.7422, 0.0939, 0.841, 0.1494, 0.8041, 0.198, 0.6628, 0.6198, 0.6387, 0.5433, 0.7551, 0.5224, 0.7751, 0.586, 0.4587, 0.1393, 0.5312, 0.1393, 0.5088, 0.3611, 0.48, 0.3611, 0.2092, 0.7417, 0.1689, 0.6815, 0.365, 0.5764, 0.3809, 0.6003, 0.821, 0.6815, 0.7807, 0.7417, 0.6079, 0.6003, 0.6239, 0.5764, 0.5312, 0.1393, 0.6023, 0.1534, 0.537, 0.3667, 0.5088, 0.3611, 0.1689, 0.6815, 0.1412, 0.6145, 0.3539, 0.5498, 0.365, 0.5764, 0.7807, 0.7417, 0.7295, 0.793, 0.5875, 0.6207, 0.6079, 0.6003, 0.3876, 0.861, 0.3207, 0.8332, 0.4252, 0.6366, 0.4518, 0.6477, 0.6023, 0.1534, 0.6692, 0.1811, 0.5636, 0.3777, 0.537, 0.3667, 0.1412, 0.6145, 0.127, 0.5434, 0.3483, 0.5216, 0.3539, 0.5498, 0.7295, 0.793, 0.6692, 0.8332, 0.5636, 0.6366, 0.5875, 0.6207, 0.127, 0.5434, 0.127, 0.471, 0.3483, 0.4928, 0.3483, 0.5216, 0.6692, 0.1811, 0.7295, 0.2214, 0.5875, 0.3937, 0.5636, 0.3777, 0.6692, 0.8332, 0.6023, 0.861, 0.537, 0.6477, 0.5636, 0.6366, 0.127, 0.471, 0.1412, 0.3999, 0.3539, 0.4646, 0.3483, 0.4928, 0.7295, 0.2214, 0.7807, 0.2726, 0.6079, 0.4141, 0.5875, 0.3937, 0.6023, 0.861, 0.5312, 0.8751, 0.5088, 0.6533, 0.537, 0.6477, 0.1412, 0.3999, 0.1689, 0.3329, 0.365, 0.438, 0.3539, 0.4646, 0.7807, 0.2726, 0.821, 0.3329, 0.6239, 0.438, 0.6079, 0.4141, 0.5312, 0.8751, 0.4587, 0.8751, 0.48, 0.6533, 0.5088, 0.6533, 0.1689, 0.3329, 0.2092, 0.2727, 0.3809, 0.4141, 0.365, 0.438, 0.821, 0.3329, 0.8487, 0.3999, 0.6349, 0.4646, 0.6239, 0.438, 0.4587, 0.8751, 0.3876, 0.861, 0.4518, 0.6477, 0.48, 0.6533, 0.2092, 0.2727, 0.2604, 0.2214, 0.4013, 0.3937, 0.3809, 0.4141, 0.8487, 0.3999, 0.8628, 0.471, 0.6405, 0.4928, 0.6349, 0.4646, 0.2604, 0.2214, 0.3207, 0.1811, 0.4252, 0.3777, 0.4013, 0.3937, 0.8628, 0.471, 0.8628, 0.5434, 0.6405, 0.5216, 0.6405, 0.4928, 0.3207, 0.1811, 0.3876, 0.1534, 0.4518, 0.3667, 0.4252, 0.3777, 0.3207, 0.8332, 0.2604, 0.793, 0.4013, 0.6207, 0.4252, 0.6366, 0.8628, 0.5434, 0.8487, 0.6145, 0.6349, 0.5498, 0.6405, 0.5216, 0.3876, 0.1534, 0.4587, 0.1393, 0.48, 0.3611, 0.4518, 0.3667, 0.2604, 0.793, 0.2092, 0.7417, 0.3809, 0.6003, 0.4013, 0.6207, 0.8487, 0.6145, 0.821, 0.6815, 0.6239, 0.5764, 0.6349, 0.5498, 0.4944, 0.5072, 0.4252, 0.6366, 0.4013, 0.6207, 0.4944, 0.5072, 0.4013, 0.6207, 0.3809, 0.6003, 0.4944, 0.5072, 0.3809, 0.6003, 0.365, 0.5764, 0.4944, 0.5072, 0.365, 0.5764, 0.3539, 0.5498, 0.4944, 0.5072, 0.3539, 0.5498, 0.3483, 0.5216, 0.4944, 0.5072, 0.3483, 0.5216, 0.3483, 0.4928, 0.4944, 0.5072, 0.3483, 0.4928, 0.3539, 0.4646, 0.4944, 0.5072, 0.3539, 0.4646, 0.365, 0.438, 0.4944, 0.5072, 0.365, 0.438, 0.3809, 0.4141, 0.4944, 0.5072, 0.3809, 0.4141, 0.4013, 0.3937, 0.4944, 0.5072, 0.4013, 0.3937, 0.4252, 0.3777, 0.4944, 0.5072, 0.4252, 0.3777, 0.4518, 0.3667, 0.4944, 0.5072, 0.4518, 0.3667, 0.48, 0.3611, 0.4944, 0.5072, 0.48, 0.3611, 0.5088, 0.3611, 0.4944, 0.5072, 0.5088, 0.3611, 0.537, 0.3667, 0.4944, 0.5072, 0.537, 0.3667, 0.5636, 0.3777, 0.4944, 0.5072, 0.5636, 0.3777, 0.5875, 0.3937, 0.4944, 0.5072, 0.5875, 0.3937, 0.6079, 0.4141, 0.4944, 0.5072, 0.6079, 0.4141, 0.6239, 0.438, 0.4944, 0.5072, 0.6239, 0.438, 0.6349, 0.4646, 0.4944, 0.5072, 0.6349, 0.4646, 0.6405, 0.4928, 0.4944, 0.5072, 0.6405, 0.4928, 0.6405, 0.5216, 0.4944, 0.5072, 0.6405, 0.5216, 0.6349, 0.5498, 0.4944, 0.5072, 0.6349, 0.5498, 0.6239, 0.5764, 0.4944, 0.5072, 0.6239, 0.5764, 0.6079, 0.6003, 0.4944, 0.5072, 0.6079, 0.6003, 0.5875, 0.6207, 0.4944, 0.5072, 0.5875, 0.6207, 0.5636, 0.6366, 0.4944, 0.5072, 0.5636, 0.6366, 0.537, 0.6477, 0.4944, 0.5072, 0.537, 0.6477, 0.5088, 0.6533, 0.4944, 0.5072, 0.5088, 0.6533, 0.48, 0.6533, 0.4944, 0.5072, 0.48, 0.6533, 0.4518, 0.6477, 0.4944, 0.5072, 0.4518, 0.6477, 0.4252, 0.6366, 0.3542, 0.73, 0.2929, 0.7563, 0.2231, 0.5927, 0.2546, 0.5792, 0.4094, 0.1494, 0.4563, 0.198, 0.3069, 0.3065, 0.2829, 0.2816, 0.7449, 0.3862, 0.7551, 0.3188, 0.9337, 0.3684, 0.9285, 0.403, 0.4563, 0.6432, 0.4094, 0.6918, 0.2829, 0.5596, 0.3069, 0.5347, 0.2929, 0.08488, 0.3542, 0.1112, 0.2546, 0.262, 0.2231, 0.2485, 0.7551, 0.5224, 0.7449, 0.455, 0.9285, 0.4382, 0.9337, 0.4728, 0.5186, 0.5224, 0.4932, 0.586, 0.3258, 0.5054, 0.3388, 0.4728, 0.8041, 0.6432, 0.7751, 0.586, 0.9439, 0.5054, 0.9588, 0.5347, 0.1615, 0.07147, 0.2278, 0.07147, 0.1898, 0.2416, 0.1557, 0.2416, 0.5316, 0.3862, 0.5316, 0.455, 0.3455, 0.4382, 0.3455, 0.403, 0.8844, 0.73, 0.841, 0.6918, 0.9777, 0.5596, 1.0, 0.5792, 0.03508, 0.1112, 0.09639, 0.08488, 0.1224, 0.2485, 0.09092, 0.262, 0.5186, 0.3188, 0.5316, 0.3862, 0.3455, 0.403, 0.3388, 0.3684, 0.1615, 0.7697, 0.09639, 0.7563, 0.1224, 0.5927, 0.1557, 0.5996, 0.8041, 0.198, 0.841, 0.1494, 0.9777, 0.2816, 0.9588, 0.3065, 0.2929, 0.7563, 0.2278, 0.7697, 0.1898, 0.5996, 0.2231, 0.5927, 0.4563, 0.198, 0.4932, 0.2552, 0.3258, 0.3358, 0.3069, 0.3065, 0.7551, 0.3188, 0.7751, 0.2552, 0.9439, 0.3358, 0.9337, 0.3684, 0.4094, 0.6918, 0.3542, 0.73, 0.2546, 0.5792, 0.2829, 0.5596, 0.3542, 0.1112, 0.4094, 0.1494, 0.2829, 0.2816, 0.2546, 0.262, 0.7449, 0.455, 0.7449, 0.3862, 0.9285, 0.403, 0.9285, 0.4382, 0.4932, 0.586, 0.4563, 0.6432, 0.3069, 0.5347, 0.3258, 0.5054, 0.2278, 0.07147, 0.2929, 0.08488, 0.2231, 0.2485, 0.1898, 0.2416, 0.7751, 0.586, 0.7551, 0.5224, 0.9337, 0.4728, 0.9439, 0.5054, 0.5316, 0.455, 0.5186, 0.5224, 0.3388, 0.4728, 0.3455, 0.4382, 0.841, 0.6918, 0.8041, 0.6432, 0.9588, 0.5347, 0.9777, 0.5596, 0.09639, 0.08488, 0.1615, 0.07147, 0.1557, 0.2416, 0.1224, 0.2485, 0.09639, 0.7563, 0.03508, 0.73, 0.09092, 0.5792, 0.1224, 0.5927, 0.841, 0.1494, 0.8844, 0.1112, 1.0, 0.262, 0.9777, 0.2816, 0.4932, 0.2552, 0.5186, 0.3188, 0.3388, 0.3684, 0.3258, 0.3358, 0.2278, 0.7697, 0.1615, 0.7697, 0.1557, 0.5996, 0.1898, 0.5996, 0.7751, 0.2552, 0.8041, 0.198, 0.9588, 0.3065, 0.9439, 0.3358, 0.3258, 0.3358, 0.3388, 0.3684, 0.3388, 0.3684, 0.3258, 0.3358, 0.1898, 0.5996, 0.1557, 0.5996, 0.1557, 0.5996, 0.1898, 0.5996, 0.9439, 0.3358, 0.9588, 0.3065, 0.9588, 0.3065, 0.9439, 0.3358, 0.2546, 0.5792, 0.2231, 0.5927, 0.2231, 0.5927, 0.2546, 0.5792, 0.2829, 0.2816, 0.3069, 0.3065, 0.3069, 0.3065, 0.2829, 0.2816, 0.9285, 0.403, 0.9337, 0.3684, 0.9337, 0.3684, 0.9285, 0.403, 0.3069, 0.5347, 0.2829, 0.5596, 0.2829, 0.5596, 0.3069, 0.5347, 0.2231, 0.2485, 0.2546, 0.262, 0.2546, 0.262, 0.2231, 0.2485, 0.9337, 0.4728, 0.9285, 0.4382, 0.9285, 0.4382, 0.9337, 0.4728, 0.3388, 0.4728, 0.3258, 0.5054, 0.3258, 0.5054, 0.3388, 0.4728, 0.9588, 0.5347, 0.9439, 0.5054, 0.9439, 0.5054, 0.9588, 0.5347, 0.1557, 0.2416, 0.1898, 0.2416, 0.1898, 0.2416, 0.1557, 0.2416, 0.3455, 0.403, 0.3455, 0.4382, 0.3455, 0.4382, 0.3455, 0.403, 1.0, 0.5792, 0.9777, 0.5596, 0.9777, 0.5596, 1.0, 0.5792, 0.09092, 0.262, 0.1224, 0.2485, 0.1224, 0.2485, 0.09092, 0.262, 0.3388, 0.3684, 0.3455, 0.403, 0.3455, 0.403, 0.3388, 0.3684, 0.1557, 0.5996, 0.1224, 0.5927, 0.1224, 0.5927, 0.1557, 0.5996, 0.9588, 0.3065, 0.9777, 0.2816, 0.9777, 0.2816, 0.9588, 0.3065, 0.2231, 0.5927, 0.1898, 0.5996, 0.1898, 0.5996, 0.2231, 0.5927, 0.3069, 0.3065, 0.3258, 0.3358, 0.3258, 0.3358, 0.3069, 0.3065, 0.9337, 0.3684, 0.9439, 0.3358, 0.9439, 0.3358, 0.9337, 0.3684, 0.2829, 0.5596, 0.2546, 0.5792, 0.2546, 0.5792, 0.2829, 0.5596, 0.2546, 0.262, 0.2829, 0.2816, 0.2829, 0.2816, 0.2546, 0.262, 0.9285, 0.4382, 0.9285, 0.403, 0.9285, 0.403, 0.9285, 0.4382, 0.3258, 0.5054, 0.3069, 0.5347, 0.3069, 0.5347, 0.3258, 0.5054, 0.1898, 0.2416, 0.2231, 0.2485, 0.2231, 0.2485, 0.1898, 0.2416, 0.9439, 0.5054, 0.9337, 0.4728, 0.9337, 0.4728, 0.9439, 0.5054, 0.3455, 0.4382, 0.3388, 0.4728, 0.3388, 0.4728, 0.3455, 0.4382, 0.9777, 0.5596, 0.9588, 0.5347, 0.9588, 0.5347, 0.9777, 0.5596, 0.1224, 0.2485, 0.1557, 0.2416, 0.1557, 0.2416, 0.1224, 0.2485, 0.1224, 0.5927, 0.09092, 0.5792, 0.09092, 0.5792, 0.1224, 0.5927, 0.9777, 0.2816, 1.0, 0.262, 1.0, 0.262, 0.9777, 0.2816, 0.01966, 0.5054, 0.1637, 0.4206, 0.03856, 0.5347, 0.03856, 0.5347, 0.1637, 0.4206, 0.06262, 0.5596, 0.06262, 0.5596, 0.1637, 0.4206, 0.09092, 0.5792, 0.09092, 0.5792, 0.1637, 0.4206, 0.1224, 0.5927, 0.1224, 0.5927, 0.1637, 0.4206, 0.1557, 0.5996, 0.1557, 0.5996, 0.1637, 0.4206, 0.1898, 0.5996, 0.1898, 0.5996, 0.1637, 0.4206, 0.2231, 0.5927, 0.2231, 0.5927, 0.1637, 0.4206, 0.2546, 0.5792, 0.2546, 0.5792, 0.1637, 0.4206, 0.2829, 0.5596, 0.2829, 0.5596, 0.1637, 0.4206, 0.3069, 0.5347, 0.3069, 0.5347, 0.1637, 0.4206, 0.3258, 0.5054, 0.3258, 0.5054, 0.1637, 0.4206, 0.3388, 0.4728, 0.3388, 0.4728, 0.1637, 0.4206, 0.3455, 0.4382, 0.3455, 0.4382, 0.1637, 0.4206, 0.3455, 0.403, 0.3455, 0.403, 0.1637, 0.4206, 0.3388, 0.3684, 0.3388, 0.3684, 0.1637, 0.4206, 0.3258, 0.3358, 0.3258, 0.3358, 0.1637, 0.4206, 0.3069, 0.3065, 0.3069, 0.3065, 0.1637, 0.4206, 0.2829, 0.2816, 0.2829, 0.2816, 0.1637, 0.4206, 0.2546, 0.262, 0.2546, 0.262, 0.1637, 0.4206, 0.2231, 0.2485, 0.2231, 0.2485, 0.1637, 0.4206, 0.1898, 0.2416, 0.1898, 0.2416, 0.1637, 0.4206, 0.1557, 0.2416, 0.1557, 0.2416, 0.1637, 0.4206, 0.1224, 0.2485, 0.1224, 0.2485, 0.1637, 0.4206, 0.09092, 0.262, 0.09092, 0.262, 0.1637, 0.4206, 0.06262, 0.2816, 0.06262, 0.2816, 0.1637, 0.4206, 0.03856, 0.3065, 0.03856, 0.3065, 0.1637, 0.4206, 0.01966, 0.3358, 0.01966, 0.3358, 0.1637, 0.4206, 0.006638, 0.3684, 0.006638, 0.3684, 0.1637, 0.4206, 0.0, 0.403, 0.0, 0.403, 0.1637, 0.4206, 5.038e-08, 0.4382, 5.038e-08, 0.4382, 0.1637, 0.4206, 0.006638, 0.4728, 0.006638, 0.4728, 0.1637, 0.4206, 0.01966, 0.5054])
me_cylinder_000.materials.append(mat_material_001)
me_cylinder_000.materials.append(mat_material_000)
me_cylinder_000.use_remesh_preserve_volume = False
me_cylinder_000.use_remesh_preserve_attributes = False
me_cylinder_000.use_mirror_vertex_groups = False
me_cylinder_000.update()

# ---- objects
ob_lamp = bpy.data.objects.new('Lamp', light_lamp)
ob_camera = bpy.data.objects.new('Camera', cam_camera)
ob_cylinder_001 = bpy.data.objects.new('Cylinder.001', me_cylinder_000)

# ---- transforms, parenting, visibility, modifiers, constraints
ob_lamp.location = (4.076, 1.005, 5.904)
ob_lamp.rotation_euler = (0.6503, 0.05522, 1.866)
ob_lamp.lock_rotations_4d = False
ob_lamp.empty_display_type = 'ARROWS'
ob_lamp.color = (0.0, 0.0, 0.0, 0.0)
ob_lamp.lineart.crease_threshold = 0.0
ob_camera.location = (7.481, -6.508, 5.344)
ob_camera.rotation_euler = (1.109, 0.01082, 0.8149)
ob_camera.lock_rotations_4d = False
ob_camera.empty_display_type = 'ARROWS'
ob_camera.color = (0.0, 0.0, 0.0, 0.0)
ob_camera.display_type = 'WIRE'
ob_camera.lineart.crease_threshold = 0.0
ob_cylinder_001.location = (0.0, 0.0, 0.0)
ob_cylinder_001.lineart.crease_threshold = 0.0

# ---- collection membership
col_collection_1.objects.link(ob_lamp)
col_collection_1.objects.link(ob_camera)
col_collection_1.objects.link(ob_cylinder_001)

# ---- scene / render settings (as saved in the file)
scene.camera = ob_camera
scene.frame_start = 1; scene.frame_end = 250; scene.frame_set(2)
scene.render.engine = 'BLENDER_EEVEE_NEXT'
scene.render.image_settings.compression = 90
scene.render.resolution_percentage = 50
scene.render.dither_intensity = 0.0
scene.cycles.use_denoising = False
scene.cycles.samples = 10
scene.cycles.sampling_pattern = 'TABULATED_SOBOL'
scene.cycles.light_sampling_threshold = 0.0
scene.cycles.use_adaptive_sampling = False
scene.cycles.use_light_tree = False
scene.cycles.blur_glossy = 0.0
scene.cycles.volume_bounces = 1
scene.cycles.pixel_filter_type = 'GAUSSIAN'
scene.cycles.sample_clamp_indirect = 0.0
scene.view_settings.view_transform = 'Standard'
bpy.context.view_layer.update()
